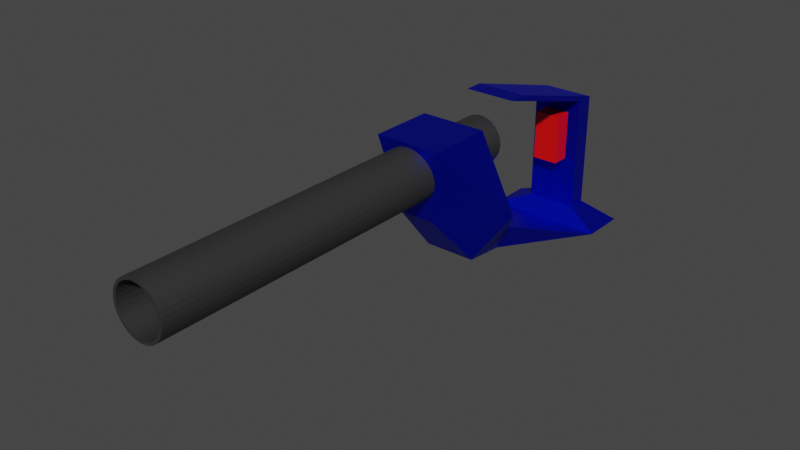 # Source: Weapon1-pistol.blend  (saved by Blender 2.91.10; exported with 4.5.12 LTS)
import bpy
from mathutils import Matrix  # noqa: F401  (used for matrix-valued properties, if any)

bpy.ops.wm.read_factory_settings(use_empty=True)
scene = bpy.context.scene
scene.name = 'Scene'

# ---- collections
col_collection = bpy.data.collections.new('Collection'); scene.collection.children.link(col_collection)

# ---- materials (node trees are filled in below, after node groups)
mat_material_001 = bpy.data.materials.new('Material.001')
mat_material_001.use_transparent_shadow = False
mat_material_002 = bpy.data.materials.new('Material.002')
mat_material_002.use_transparent_shadow = False
mat_material_003 = bpy.data.materials.new('Material.003')
mat_material_003.use_transparent_shadow = False

# ---- material node trees
mat_material_001.use_nodes = True; mat_material_001.node_tree.nodes.clear()
_N = mat_material_001.node_tree.nodes; _L = mat_material_001.node_tree.links
n0 = _N.new('ShaderNodeBsdfPrincipled'); n0.name = 'Principled BSDF'; n0.location = (10, 300)
n0.distribution = 'GGX'
n0.subsurface_method = 'BURLEY'
n0.inputs[0].default_value = (0.05499, 0.0552, 0.05582, 1.0)
n0.inputs[1].default_value = 0.5026
n0.inputs[3].default_value = 1.45
n0.inputs[27].default_value = (0.0, 0.0, 0.0, 1.0)
n0.inputs[28].default_value = 1.0
n1 = _N.new('ShaderNodeOutputMaterial'); n1.name = 'Material Output'; n1.location = (300, 300)
_L.new(n0.outputs[0], n1.inputs[0])
n1.is_active_output = True
mat_material_002.use_nodes = True; mat_material_002.node_tree.nodes.clear()
_N = mat_material_002.node_tree.nodes; _L = mat_material_002.node_tree.links
n0 = _N.new('ShaderNodeBsdfPrincipled'); n0.name = 'Principled BSDF'; n0.location = (10, 300)
n0.distribution = 'GGX'
n0.subsurface_method = 'BURLEY'
n0.inputs[0].default_value = (0.0, 0.008091, 0.8, 1.0)
n0.inputs[1].default_value = 0.9534
n0.inputs[3].default_value = 1.45
n0.inputs[27].default_value = (0.0, 0.0, 0.0, 1.0)
n0.inputs[28].default_value = 1.0
n1 = _N.new('ShaderNodeOutputMaterial'); n1.name = 'Material Output'; n1.location = (300, 300)
_L.new(n0.outputs[0], n1.inputs[0])
n1.is_active_output = True
mat_material_003.use_nodes = True; mat_material_003.node_tree.nodes.clear()
_N = mat_material_003.node_tree.nodes; _L = mat_material_003.node_tree.links
n0 = _N.new('ShaderNodeBsdfPrincipled'); n0.name = 'Principled BSDF'; n0.location = (10, 300)
n0.distribution = 'GGX'
n0.subsurface_method = 'BURLEY'
n0.inputs[0].default_value = (0.8, 0.0004684, 0.0, 1.0)
n0.inputs[3].default_value = 1.45
n0.inputs[27].default_value = (0.0, 0.0, 0.0, 1.0)
n0.inputs[28].default_value = 1.0
n1 = _N.new('ShaderNodeOutputMaterial'); n1.name = 'Material Output'; n1.location = (300, 300)
_L.new(n0.outputs[0], n1.inputs[0])
n1.is_active_output = True

# ---- world
world_world = bpy.data.worlds.new('World'); scene.world = world_world
world_world.use_nodes = True; world_world.node_tree.nodes.clear()
_N = world_world.node_tree.nodes; _L = world_world.node_tree.links
n0 = _N.new('ShaderNodeOutputWorld'); n0.name = 'World Output'; n0.location = (300, 300)
n1 = _N.new('ShaderNodeBackground'); n1.name = 'Background'; n1.location = (10, 300)
n1.inputs[0].default_value = (0.05088, 0.05088, 0.05088, 1.0)
_L.new(n1.outputs[0], n0.inputs[0])
n0.is_active_output = True
world_world.color = (0.05088, 0.05088, 0.05088)
world_world.use_sun_shadow = False
world_world.sun_shadow_jitter_overblur = 0.0

# ---- meshes
me_cylinder_001 = bpy.data.meshes.new('Cylinder.001')
me_cylinder_001.from_pydata([(0.0, 1.0, -1.0), (-4.088e-08, 0.8929, 10.6), (0.1951, 0.9808, -1.0), (0.1742, 0.8758, 10.6), (0.3827, 0.9239, -1.0), (0.3417, 0.825, 10.6), (0.5556, 0.8315, -1.0), (0.4961, 0.7425, 10.6), (0.7071, 0.7071, -1.0), (0.6314, 0.6314, 10.6), (0.8315, 0.5556, -1.0), (0.7425, 0.4961, 10.6), (0.9239, 0.3827, -1.0), (0.825, 0.3417, 10.6), (0.9808, 0.1951, -1.0), (0.8758, 0.1742, 10.6), (1.0, 7.55e-08, -1.0), (0.8929, 4.788e-07, 10.6), (0.9808, -0.1951, -1.0), (0.8758, -0.1742, 10.6), (0.9239, -0.3827, -1.0), (0.825, -0.3417, 10.6), (0.8315, -0.5556, -1.0), (0.7425, -0.4961, 10.6), (0.7071, -0.7071, -1.0), (0.6314, -0.6314, 10.6), (0.5556, -0.8315, -1.0), (0.4961, -0.7425, 10.6), (0.3827, -0.9239, -1.0), (0.3417, -0.825, 10.6), (0.1951, -0.9808, -1.0), (0.1742, -0.8758, 10.6), (-3.258e-07, -1.0, -1.0), (-2.93e-07, -0.8929, 10.6), (-0.1951, -0.9808, -1.0), (-0.1742, -0.8758, 10.6), (-0.3827, -0.9239, -1.0), (-0.3417, -0.825, 10.6), (-0.5556, -0.8315, -1.0), (-0.4961, -0.7425, 10.6), (-0.7071, -0.7071, -1.0), (-0.6314, -0.6314, 10.6), (-0.8315, -0.5556, -1.0), (-0.7425, -0.4961, 10.6), (-0.9239, -0.3827, -1.0), (-0.825, -0.3417, 10.6), (-0.9808, -0.1951, -1.0), (-0.8758, -0.1742, 10.6), (-1.0, 9.656e-07, -1.0), (-0.8929, 1.288e-06, 10.6), (-0.9808, 0.1951, -1.0), (-0.8758, 0.1742, 10.6), (-0.9239, 0.3827, -1.0), (-0.825, 0.3417, 10.6), (-0.8315, 0.5556, -1.0), (-0.7425, 0.4961, 10.6), (-0.7071, 0.7071, -1.0), (-0.6314, 0.6314, 10.6), (-0.5556, 0.8315, -1.0), (-0.4961, 0.7425, 10.6), (-0.3827, 0.9239, -1.0), (-0.3417, 0.825, 10.6), (-0.1951, 0.9808, -1.0), (-0.1742, 0.8758, 10.6), (0.1951, 0.9808, 10.6), (0.0, 1.0, 10.6), (0.3827, 0.9239, 10.6), (0.5556, 0.8315, 10.6), (0.7071, 0.7071, 10.6), (0.8315, 0.5556, 10.6), (0.9239, 0.3827, 10.6), (0.9808, 0.1951, 10.6), (1.0, 4.953e-07, 10.6), (0.9808, -0.1951, 10.6), (0.9239, -0.3827, 10.6), (0.8315, -0.5556, 10.6), (0.7071, -0.7071, 10.6), (0.5556, -0.8315, 10.6), (0.3827, -0.9239, 10.6), (0.1951, -0.9808, 10.6), (-3.258e-07, -1.0, 10.6), (-0.1951, -0.9808, 10.6), (-0.3827, -0.9239, 10.6), (-0.5556, -0.8315, 10.6), (-0.7071, -0.7071, 10.6), (-0.8315, -0.5556, 10.6), (-0.9239, -0.3827, 10.6), (-0.9808, -0.1951, 10.6), (-1.0, 1.385e-06, 10.6), (-0.9808, 0.1951, 10.6), (-0.9239, 0.3827, 10.6), (-0.8315, 0.5556, 10.6), (-0.7071, 0.7071, 10.6), (-0.5556, 0.8315, 10.6), (-0.3827, 0.9239, 10.6), (-0.1951, 0.9808, 10.6), (-5.482e-06, 0.8929, -4.544), (-6.102e-06, 0.3874, -5.047), (0.07557, 0.38, -5.047), (0.1742, 0.8758, -4.544), (0.1482, 0.3579, -5.047), (0.3417, 0.825, -4.544), (0.2152, 0.3221, -5.047), (0.4961, 0.7425, -4.544), (0.2739, 0.2739, -5.047), (0.6314, 0.6314, -4.544), (0.3221, 0.2152, -5.047), (0.7425, 0.4961, -4.544), (0.3579, 0.1483, -5.047), (0.825, 0.3417, -4.544), (0.3799, 0.07558, -5.047), (0.8758, 0.1742, -4.544), (0.3874, 6.184e-07, -5.047), (0.8929, 4.788e-07, -4.544), (0.3799, -0.07558, -5.047), (0.8758, -0.1742, -4.544), (0.3579, -0.1482, -5.047), (0.825, -0.3417, -4.544), (0.3221, -0.2152, -5.047), (0.7425, -0.4961, -4.544), (0.2739, -0.2739, -5.047), (0.6314, -0.6314, -4.544), (0.2152, -0.3221, -5.047), (0.4961, -0.7425, -4.544), (0.1482, -0.3579, -5.047), (0.3417, -0.825, -4.544), (0.07557, -0.38, -5.047), (0.1742, -0.8758, -4.544), (-6.042e-06, -0.3874, -5.047), (-5.734e-06, -0.8929, -4.544), (-0.07558, -0.38, -5.047), (-0.1742, -0.8758, -4.544), (-0.1483, -0.3579, -5.047), (-0.3417, -0.825, -4.544), (-0.2152, -0.3221, -5.047), (-0.4961, -0.7425, -4.544), (-0.2739, -0.2739, -5.047), (-0.6314, -0.6314, -4.544), (-0.3221, -0.2152, -5.047), (-0.7425, -0.4961, -4.544), (-0.3579, -0.1482, -5.047), (-0.825, -0.3417, -4.544), (-0.38, -0.07558, -5.047), (-0.8758, -0.1742, -4.544), (-0.3874, 7.227e-07, -5.047), (-0.8929, 1.288e-06, -4.544), (-0.38, 0.07558, -5.047), (-0.8758, 0.1742, -4.544), (-0.3579, 0.1483, -5.047), (-0.825, 0.3417, -4.544), (-0.3221, 0.2152, -5.047), (-0.7425, 0.4961, -4.544), (-0.2739, 0.2739, -5.047), (-0.6314, 0.6314, -4.544), (-0.2152, 0.3221, -5.047), (-0.4961, 0.7425, -4.544), (-0.1483, 0.3579, -5.047), (-0.3417, 0.825, -4.544), (-0.07558, 0.38, -5.047), (-0.1742, 0.8758, -4.544), (-0.6833, -1.739, -1.022), (-1.237, 1.145, -0.469), (-1.999, -2.2, -3.914), (-1.237, 1.145, -2.943), (0.6833, -1.739, -1.022), (1.237, 1.145, -0.469), (1.999, -2.2, -3.914), (1.237, 1.145, -2.943), (-0.975, -3.865, -2.917), (-0.7091, -3.687, -5.593), (0.975, -3.865, -2.917), (0.7091, -3.687, -5.593), (-0.2225, -4.735, -5.612), (-2.262, -4.905, -9.147), (0.2225, -4.735, -5.612), (2.262, -4.905, -9.147), (-2.262, -4.905, -9.147), (2.262, -4.905, -9.147), (-2.262, -4.905, -9.147), (2.262, -4.905, -9.147), (-2.262, -4.905, -9.147), (2.262, -4.905, -9.147), (-2.262, -4.905, -10.87), (2.262, -4.905, -10.87), (-2.262, -4.905, -9.147), (2.262, -4.905, -9.147), (-2.262, -4.905, -10.87), (2.262, -4.905, -10.87), (-0.965, -4.3, -9.64), (0.965, -4.3, -9.64), (-0.965, -4.3, -10.37), (0.965, -4.3, -10.37), (-0.965, 0.1571, -9.64), (0.965, 0.1571, -9.64), (-0.965, 0.1571, -10.37), (0.965, 0.1571, -10.37), (-0.965, 1.511, -5.033), (0.965, 1.511, -5.033), (-0.965, 1.511, -5.767), (0.965, 1.511, -5.767), (0.0871, 0.8844, 10.6), (0.258, 0.8504, 10.6), (0.4189, 0.7837, 10.6), (0.5638, 0.6869, 10.6), (0.6869, 0.5638, 10.6), (0.7837, 0.4189, 10.6), (0.8504, 0.258, 10.6), (0.8844, 0.0871, 10.6), (0.8844, -0.0871, 10.6), (0.8504, -0.258, 10.6), (0.7837, -0.4189, 10.6), (0.6869, -0.5637, 10.6), (0.5638, -0.6869, 10.6), (0.4189, -0.7837, 10.6), (0.258, -0.8504, 10.6), (0.0871, -0.8844, 10.6), (-0.0871, -0.8844, 10.6), (-0.258, -0.8504, 10.6), (-0.4189, -0.7837, 10.6), (-0.5638, -0.6869, 10.6), (-0.6869, -0.5637, 10.6), (-0.7837, -0.4189, 10.6), (-0.8504, -0.258, 10.6), (-0.8844, -0.0871, 10.6), (-0.8844, 0.0871, 10.6), (-0.8504, 0.258, 10.6), (-0.7837, 0.4189, 10.6), (-0.6869, 0.5638, 10.6), (-0.5637, 0.6869, 10.6), (-0.4189, 0.7837, 10.6), (-0.258, 0.8504, 10.6), (-0.0871, 0.8844, 10.6), (0.0871, 0.8844, -4.544), (0.258, 0.8504, -4.544), (0.4189, 0.7837, -4.544), (0.5637, 0.6869, -4.544), (0.6869, 0.5638, -4.544), (0.7837, 0.4189, -4.544), (0.8504, 0.258, -4.544), (0.8844, 0.0871, -4.544), (0.8844, -0.0871, -4.544), (0.8504, -0.258, -4.544), (0.7837, -0.4189, -4.544), (0.6869, -0.5637, -4.544), (0.5637, -0.6869, -4.544), (0.4189, -0.7837, -4.544), (0.258, -0.8504, -4.544), (0.0871, -0.8844, -4.544), (-0.08711, -0.8844, -4.544), (-0.258, -0.8504, -4.544), (-0.4189, -0.7837, -4.544), (-0.5638, -0.6869, -4.544), (-0.6869, -0.5637, -4.544), (-0.7837, -0.4189, -4.544), (-0.8504, -0.258, -4.544), (-0.8844, -0.0871, -4.544), (-0.8844, 0.0871, -4.544), (-0.8504, 0.258, -4.544), (-0.7837, 0.4189, -4.544), (-0.6869, 0.5638, -4.544), (-0.5638, 0.6869, -4.544), (-0.4189, 0.7837, -4.544), (-0.258, 0.8504, -4.544), (-0.08711, 0.8844, -4.544), (0.1742, 0.8758, 3.03), (-2.761e-06, 0.8929, 3.03), (-0.1742, 0.8758, 3.03), (0.3417, 0.825, 3.03), (0.4961, 0.7425, 3.03), (0.6314, 0.6314, 3.03), (0.7425, 0.4961, 3.03), (0.825, 0.3417, 3.03), (0.8758, 0.1742, 3.03), (0.8929, 4.788e-07, 3.03), (0.8758, -0.1742, 3.03), (0.825, -0.3417, 3.03), (0.7425, -0.4961, 3.03), (0.6314, -0.6314, 3.03), (0.4961, -0.7425, 3.03), (0.3417, -0.825, 3.03), (0.1742, -0.8758, 3.03), (-3.013e-06, -0.8929, 3.03), (-0.1742, -0.8758, 3.03), (-0.3417, -0.825, 3.03), (-0.4961, -0.7425, 3.03), (-0.6314, -0.6314, 3.03), (-0.7425, -0.4961, 3.03), (-0.825, -0.3417, 3.03), (-0.8758, -0.1742, 3.03), (-0.8929, 1.288e-06, 3.03), (-0.8758, 0.1742, 3.03), (-0.825, 0.3417, 3.03), (-0.7425, 0.4961, 3.03), (-0.6314, 0.6314, 3.03), (-0.4961, 0.7425, 3.03), (-0.3417, 0.825, 3.03), (0.0871, 0.8844, 3.03), (0.8844, -0.0871, 3.03), (-0.7837, -0.4189, 3.03), (0.8844, 0.0871, 3.03), (-0.6869, -0.5637, 3.03), (0.8504, 0.258, 3.03), (-0.5638, -0.6869, 3.03), (0.258, 0.8504, 3.03), (0.7837, 0.4189, 3.03), (-0.4189, -0.7837, 3.03), (0.6869, 0.5638, 3.03), (-0.258, -0.8504, 3.03), (-0.258, 0.8504, 3.03), (0.5637, 0.6869, 3.03), (-0.08711, -0.8844, 3.03), (-0.4189, 0.7837, 3.03), (0.4189, 0.7837, 3.03), (0.0871, -0.8844, 3.03), (-0.5638, 0.6869, 3.03), (0.258, -0.8504, 3.03), (-0.6869, 0.5638, 3.03), (0.4189, -0.7837, 3.03), (-0.7837, 0.4189, 3.03), (0.5637, -0.6869, 3.03), (-0.8504, 0.258, 3.03), (0.6869, -0.5637, 3.03), (-0.8844, 0.0871, 3.03), (0.7837, -0.4189, 3.03), (-0.8844, -0.0871, 3.03), (0.8504, -0.258, 3.03), (-0.0871, 0.8844, 3.03), (-0.8504, -0.258, 3.03), (0.04355, 0.8887, 10.6), (0.2161, 0.8631, 10.6), (0.3803, 0.8043, 10.6), (0.5299, 0.7147, 10.6), (0.6592, 0.5976, 10.6), (0.7631, 0.4575, 10.6), (0.8377, 0.2998, 10.6), (0.8801, 0.1307, 10.6), (0.8887, -0.04355, 10.6), (0.8631, -0.2161, 10.6), (0.8043, -0.3803, 10.6), (0.7147, -0.5299, 10.6), (0.5976, -0.6592, 10.6), (0.4575, -0.7631, 10.6), (0.2998, -0.8377, 10.6), (0.1307, -0.8801, 10.6), (-0.04355, -0.8887, 10.6), (-0.2161, -0.8631, 10.6), (-0.3803, -0.8043, 10.6), (-0.5299, -0.7147, 10.6), (-0.6592, -0.5976, 10.6), (-0.7631, -0.4575, 10.6), (-0.8377, -0.2998, 10.6), (-0.8801, -0.1307, 10.6), (-0.8887, 0.04355, 10.6), (-0.8631, 0.2161, 10.6), (-0.8043, 0.3803, 10.6), (-0.7147, 0.5299, 10.6), (-0.5976, 0.6592, 10.6), (-0.4575, 0.7631, 10.6), (-0.2998, 0.8377, 10.6), (-0.1307, 0.8801, 10.6), (0.04355, 0.8887, -4.544), (0.2161, 0.8631, -4.544), (0.3803, 0.8043, -4.544), (0.5299, 0.7147, -4.544), (0.6592, 0.5976, -4.544), (0.7631, 0.4575, -4.544), (0.8377, 0.2998, -4.544), (0.8801, 0.1307, -4.544), (0.8886, -0.04355, -4.544), (0.8631, -0.2161, -4.544), (0.8043, -0.3803, -4.544), (0.7147, -0.5299, -4.544), (0.5976, -0.6592, -4.544), (0.4575, -0.7631, -4.544), (0.2998, -0.8377, -4.544), (0.1306, -0.8801, -4.544), (-0.04356, -0.8887, -4.544), (-0.2161, -0.8631, -4.544), (-0.3803, -0.8043, -4.544), (-0.5299, -0.7147, -4.544), (-0.6592, -0.5976, -4.544), (-0.7631, -0.4575, -4.544), (-0.8377, -0.2998, -4.544), (-0.8801, -0.1307, -4.544), (-0.8887, 0.04355, -4.544), (-0.8631, 0.2161, -4.544), (-0.8043, 0.3803, -4.544), (-0.7147, 0.5299, -4.544), (-0.5976, 0.6592, -4.544), (-0.4575, 0.7631, -4.544), (-0.2998, 0.8377, -4.544), (-0.1307, 0.8801, -4.544), (0.1742, 0.8758, 6.816), (-4.122e-06, 0.8929, -0.7569), (-0.1742, 0.8758, -0.7569), (0.3417, 0.825, 6.816), (0.4961, 0.7425, 6.816), (0.6314, 0.6314, 6.816), (0.7425, 0.4961, 6.816), (0.825, 0.3417, 6.816), (0.8758, 0.1742, 6.816), (0.8929, 4.788e-07, 6.816), (0.8758, -0.1742, 6.816), (0.825, -0.3417, 6.816), (0.7425, -0.4961, 6.816), (0.6314, -0.6314, 6.816), (0.4961, -0.7425, 6.816), (0.3417, -0.825, 6.816), (0.1742, -0.8758, 6.816), (-1.653e-06, -0.8929, 6.816), (-0.1742, -0.8758, 6.816), (-0.3417, -0.825, 6.816), (-0.4961, -0.7425, 6.816), (-0.6314, -0.6314, 6.816), (-0.7425, -0.4961, 6.816), (-0.825, -0.3417, 6.816), (-0.8758, -0.1742, 6.816), (-0.8929, 1.288e-06, 6.816), (-0.8758, 0.1742, 6.816), (-0.825, 0.3417, 6.816), (-0.7425, 0.4961, 6.816), (-0.6314, 0.6314, 6.816), (-0.4961, 0.7425, 6.816), (-0.3417, 0.825, 6.816), (0.1307, 0.8801, 10.6), (0.2998, 0.8377, 10.6), (0.4575, 0.7631, 10.6), (0.5976, 0.6592, 10.6), (0.7147, 0.5299, 10.6), (0.8043, 0.3803, 10.6), (0.8631, 0.2161, 10.6), (0.8887, 0.04355, 10.6), (0.8801, -0.1307, 10.6), (0.8377, -0.2998, 10.6), (0.7631, -0.4575, 10.6), (0.6592, -0.5976, 10.6), (0.5299, -0.7147, 10.6), (0.3803, -0.8043, 10.6), (0.2161, -0.8631, 10.6), (0.04355, -0.8887, 10.6), (-0.1307, -0.8801, 10.6), (-0.2998, -0.8377, 10.6), (-0.4575, -0.7631, 10.6), (-0.5976, -0.6592, 10.6), (-0.7147, -0.5299, 10.6), (-0.8043, -0.3803, 10.6), (-0.8631, -0.2161, 10.6), (-0.8887, -0.04355, 10.6), (-0.8801, 0.1307, 10.6), (-0.8377, 0.2998, 10.6), (-0.7631, 0.4575, 10.6), (-0.6592, 0.5976, 10.6), (-0.5299, 0.7147, 10.6), (-0.3803, 0.8043, 10.6), (-0.2161, 0.8631, 10.6), (-0.04355, 0.8887, 10.6), (0.1306, 0.8801, -4.544), (0.2998, 0.8377, -4.544), (0.4575, 0.7631, -4.544), (0.5976, 0.6592, -4.544), (0.7147, 0.5299, -4.544), (0.8043, 0.3803, -4.544), (0.8631, 0.2161, -4.544), (0.8886, 0.04355, -4.544), (0.8801, -0.1307, -4.544), (0.8377, -0.2998, -4.544), (0.7631, -0.4575, -4.544), (0.6592, -0.5976, -4.544), (0.5299, -0.7147, -4.544), (0.3803, -0.8043, -4.544), (0.2161, -0.8631, -4.544), (0.04355, -0.8887, -4.544), (-0.1307, -0.8801, -4.544), (-0.2998, -0.8377, -4.544), (-0.4575, -0.7631, -4.544), (-0.5976, -0.6592, -4.544), (-0.7147, -0.5299, -4.544), (-0.8043, -0.3803, -4.544), (-0.8631, -0.2161, -4.544), (-0.8887, -0.04355, -4.544), (-0.8801, 0.1307, -4.544), (-0.8377, 0.2998, -4.544), (-0.7631, 0.4575, -4.544), (-0.6592, 0.5976, -4.544), (-0.5299, 0.7147, -4.544), (-0.3803, 0.8043, -4.544), (-0.2161, 0.8631, -4.544), (-0.04356, 0.8887, -4.544), (0.1742, 0.8758, -0.7569), (-1.401e-06, 0.8929, 6.816), (-0.1742, 0.8758, 6.816), (0.3417, 0.825, -0.7569), (0.4961, 0.7425, -0.7569), (0.6314, 0.6314, -0.7569), (0.7425, 0.4961, -0.7569), (0.825, 0.3417, -0.7569), (0.8758, 0.1742, -0.7569), (0.8929, 4.788e-07, -0.7569), (0.8758, -0.1742, -0.7569), (0.825, -0.3417, -0.7569), (0.7425, -0.4961, -0.7569), (0.6314, -0.6314, -0.7569), (0.4961, -0.7425, -0.7569), (0.3417, -0.825, -0.7569), (0.1742, -0.8758, -0.7569), (-4.374e-06, -0.8929, -0.7569), (-0.1742, -0.8758, -0.7569), (-0.3417, -0.825, -0.7569), (-0.4961, -0.7425, -0.7569), (-0.6314, -0.6314, -0.7569), (-0.7425, -0.4961, -0.7569), (-0.825, -0.3417, -0.7569), (-0.8758, -0.1742, -0.7569), (-0.8929, 1.288e-06, -0.7569), (-0.8758, 0.1742, -0.7569), (-0.825, 0.3417, -0.7569), (-0.7425, 0.4961, -0.7569), (-0.6314, 0.6314, -0.7569), (-0.4961, 0.7425, -0.7569), (-0.3417, 0.825, -0.7569), (0.04355, 0.8887, 3.03), (0.1307, 0.8801, 3.03), (0.0871, 0.8844, 6.816), (0.0871, 0.8844, -0.7569), (0.8887, -0.04355, 3.03), (0.8801, -0.1307, 3.03), (0.8844, -0.0871, 6.816), (0.8844, -0.0871, -0.7569), (-0.7631, -0.4575, 3.03), (-0.8043, -0.3803, 3.03), (-0.7837, -0.4189, 6.816), (-0.7837, -0.4189, -0.7569), (0.8801, 0.1307, 3.03), (0.8887, 0.04355, 3.03), (0.8844, 0.0871, 6.816), (0.8844, 0.0871, -0.7569), (-0.6592, -0.5976, 3.03), (-0.7147, -0.5299, 3.03), (-0.6869, -0.5637, 6.816), (-0.6869, -0.5637, -0.7569), (0.8377, 0.2998, 3.03), (0.8631, 0.2161, 3.03), (0.8504, 0.258, 6.816), (0.8504, 0.258, -0.7569), (-0.5299, -0.7147, 3.03), (-0.5976, -0.6592, 3.03), (-0.5638, -0.6869, 6.816), (-0.5638, -0.6869, -0.7569), (0.2161, 0.8631, 3.03), (0.2998, 0.8377, 3.03), (0.258, 0.8504, 6.816), (0.258, 0.8504, -0.7569), (0.7631, 0.4575, 3.03), (0.8043, 0.3803, 3.03), (0.7837, 0.4189, 6.816), (0.7837, 0.4189, -0.7569), (-0.3803, -0.8043, 3.03), (-0.4575, -0.7631, 3.03), (-0.4189, -0.7837, 6.816), (-0.4189, -0.7837, -0.7569), (0.6592, 0.5976, 3.03), (0.7147, 0.5299, 3.03), (0.6869, 0.5638, 6.816), (0.6869, 0.5638, -0.7569), (-0.2161, -0.8631, 3.03), (-0.2998, -0.8377, 3.03), (-0.258, -0.8504, 6.816), (-0.258, -0.8504, -0.7569), (-0.2998, 0.8377, 3.03), (-0.2161, 0.8631, 3.03), (-0.258, 0.8504, 6.816), (-0.258, 0.8504, -0.7569), (0.5299, 0.7147, 3.03), (0.5976, 0.6592, 3.03), (0.5637, 0.6869, 6.816), (0.5637, 0.6869, -0.7569), (-0.04355, -0.8887, 3.03), (-0.1307, -0.8801, 3.03), (-0.0871, -0.8844, 6.816), (-0.08711, -0.8844, -0.7569), (-0.4575, 0.7631, 3.03), (-0.3803, 0.8043, 3.03), (-0.4189, 0.7837, 6.816), (-0.4189, 0.7837, -0.7569), (0.3803, 0.8043, 3.03), (0.4575, 0.7631, 3.03), (0.4189, 0.7837, 6.816), (0.4189, 0.7837, -0.7569), (0.1307, -0.8801, 3.03), (0.04355, -0.8887, 3.03), (0.0871, -0.8844, 6.816), (0.0871, -0.8844, -0.7569), (-0.5976, 0.6592, 3.03), (-0.5299, 0.7147, 3.03), (-0.5638, 0.6869, 6.816), (-0.5638, 0.6869, -0.7569), (0.2998, -0.8377, 3.03), (0.2161, -0.8631, 3.03), (0.258, -0.8504, 6.816), (0.258, -0.8504, -0.7569), (-0.7147, 0.5299, 3.03), (-0.6592, 0.5976, 3.03), (-0.6869, 0.5638, 6.816), (-0.6869, 0.5638, -0.7569), (0.4575, -0.7631, 3.03), (0.3803, -0.8043, 3.03), (0.4189, -0.7837, 6.816), (0.4189, -0.7837, -0.7569), (-0.8043, 0.3803, 3.03), (-0.7631, 0.4575, 3.03), (-0.7837, 0.4189, 6.816), (-0.7837, 0.4189, -0.7569), (0.5976, -0.6592, 3.03), (0.5299, -0.7147, 3.03), (0.5637, -0.6869, 6.816), (0.5637, -0.6869, -0.7569), (-0.8631, 0.2161, 3.03), (-0.8377, 0.2998, 3.03), (-0.8504, 0.258, 6.816), (-0.8504, 0.258, -0.7569), (0.7147, -0.5299, 3.03), (0.6592, -0.5976, 3.03), (0.6869, -0.5637, 6.816), (0.6869, -0.5637, -0.7569), (-0.8887, 0.04355, 3.03), (-0.8801, 0.1307, 3.03), (-0.8844, 0.0871, 6.816), (-0.8844, 0.0871, -0.7569), (0.8043, -0.3803, 3.03), (0.7631, -0.4575, 3.03), (0.7837, -0.4189, 6.816), (0.7837, -0.4189, -0.7569), (-0.8801, -0.1307, 3.03), (-0.8887, -0.04355, 3.03), (-0.8844, -0.0871, 6.816), (-0.8844, -0.0871, -0.7569), (0.8631, -0.2161, 3.03), (0.8377, -0.2998, 3.03), (0.8504, -0.258, 6.816), (0.8504, -0.258, -0.7569), (-0.1307, 0.8801, 3.03), (-0.04355, 0.8887, 3.03), (-0.0871, 0.8844, 6.816), (-0.08711, 0.8844, -0.7569), (-0.8377, -0.2998, 3.03), (-0.8631, -0.2161, 3.03), (-0.8504, -0.258, 6.816), (-0.8504, -0.258, -0.7569), (-0.8631, -0.2161, -0.7569), (-0.8631, -0.2161, 6.816), (-0.8377, -0.2998, 6.816), (-0.04355, 0.8887, -0.7569), (-0.04355, 0.8887, 6.816), (-0.1307, 0.8801, 6.816), (0.8377, -0.2998, -0.7569), (0.8377, -0.2998, 6.816), (0.8631, -0.2161, 6.816), (-0.8887, -0.04355, -0.7569), (-0.8887, -0.04355, 6.816), (-0.8801, -0.1307, 6.816), (0.7631, -0.4575, -0.7569), (0.7631, -0.4575, 6.816), (0.8043, -0.3803, 6.816), (-0.8801, 0.1307, -0.7569), (-0.8801, 0.1307, 6.816), (-0.8887, 0.04355, 6.816), (0.6592, -0.5976, -0.7569), (0.6592, -0.5976, 6.816), (0.7147, -0.5299, 6.816), (-0.8377, 0.2998, -0.7569), (-0.8377, 0.2998, 6.816), (-0.8631, 0.2161, 6.816), (0.5299, -0.7147, -0.7569), (0.5299, -0.7147, 6.816), (0.5976, -0.6592, 6.816), (-0.7631, 0.4575, -0.7569), (-0.7631, 0.4575, 6.816), (-0.8043, 0.3803, 6.816), (0.3803, -0.8043, -0.7569), (0.3803, -0.8043, 6.816), (0.4575, -0.7631, 6.816), (-0.6592, 0.5976, -0.7569), (-0.6592, 0.5976, 6.816), (-0.7147, 0.5299, 6.816), (0.2161, -0.8631, -0.7569), (0.2161, -0.8631, 6.816), (0.2998, -0.8377, 6.816), (-0.5299, 0.7147, -0.7569), (-0.5299, 0.7147, 6.816), (-0.5976, 0.6592, 6.816), (0.04355, -0.8887, -0.7569), (0.04355, -0.8887, 6.816), (0.1307, -0.8801, 6.816), (0.4575, 0.7631, -0.7569), (0.4575, 0.7631, 6.816), (0.3803, 0.8043, 6.816), (-0.3803, 0.8043, -0.7569), (-0.3803, 0.8043, 6.816), (-0.4575, 0.7631, 6.816), (-0.1307, -0.8801, -0.7569), (-0.1307, -0.8801, 6.816), (-0.04355, -0.8887, 6.816), (0.5976, 0.6592, -0.7569), (0.5976, 0.6592, 6.816), (0.5299, 0.7147, 6.816), (-0.2161, 0.8631, -0.7569), (-0.2161, 0.8631, 6.816), (-0.2998, 0.8377, 6.816), (-0.2998, -0.8377, -0.7569), (-0.2998, -0.8377, 6.816), (-0.2161, -0.8631, 6.816), (0.7147, 0.5299, -0.7569), (0.7147, 0.5299, 6.816), (0.6592, 0.5976, 6.816), (-0.4575, -0.7631, -0.7569), (-0.4575, -0.7631, 6.816), (-0.3803, -0.8043, 6.816), (0.8043, 0.3803, -0.7569), (0.8043, 0.3803, 6.816), (0.7631, 0.4575, 6.816), (0.2998, 0.8377, -0.7569), (0.2998, 0.8377, 6.816), (0.2161, 0.8631, 6.816), (-0.5976, -0.6592, -0.7569), (-0.5976, -0.6592, 6.816), (-0.5299, -0.7147, 6.816), (0.8631, 0.2161, -0.7569), (0.8631, 0.2161, 6.816), (0.8377, 0.2998, 6.816), (-0.7147, -0.5299, -0.7569), (-0.7147, -0.5299, 6.816), (-0.6592, -0.5976, 6.816), (0.8887, 0.04355, -0.7569), (0.8887, 0.04355, 6.816), (0.8801, 0.1307, 6.816), (-0.8043, -0.3803, -0.7569), (-0.8043, -0.3803, 6.816), (-0.7631, -0.4575, 6.816), (0.8801, -0.1307, -0.7569), (0.8801, -0.1307, 6.816), (0.8887, -0.04355, 6.816), (0.1306, 0.8801, -0.7569), (0.1307, 0.8801, 6.816), (0.04355, 0.8887, 6.816), (0.04355, 0.8887, -0.7569), (0.8887, -0.04355, -0.7569), (-0.7631, -0.4575, -0.7569), (0.8801, 0.1307, -0.7569), (-0.6592, -0.5976, -0.7569), (0.8377, 0.2998, -0.7569), (-0.5299, -0.7147, -0.7569), (0.2161, 0.8631, -0.7569), (0.7631, 0.4575, -0.7569), (-0.3803, -0.8043, -0.7569), (0.6592, 0.5976, -0.7569), (-0.2161, -0.8631, -0.7569), (-0.2998, 0.8377, -0.7569), (0.5299, 0.7147, -0.7569), (-0.04356, -0.8887, -0.7569), (-0.4575, 0.7631, -0.7569), (0.3803, 0.8043, -0.7569), (0.1306, -0.8801, -0.7569), (-0.5976, 0.6592, -0.7569), (0.2998, -0.8377, -0.7569), (-0.7147, 0.5299, -0.7569), (0.4575, -0.7631, -0.7569), (-0.8043, 0.3803, -0.7569), (0.5976, -0.6592, -0.7569), (-0.8631, 0.2161, -0.7569), (0.7147, -0.5299, -0.7569), (-0.8887, 0.04355, -0.7569), (0.8043, -0.3803, -0.7569), (-0.8801, -0.1307, -0.7569), (0.8631, -0.2161, -0.7569), (-0.1307, 0.8801, -0.7569), (-0.8377, -0.2998, -0.7569)], [], [(0, 65, 64, 2), (2, 64, 66, 4), (4, 66, 67, 6), (6, 67, 68, 8), (8, 68, 69, 10), (10, 69, 70, 12), (12, 70, 71, 14), (14, 71, 72, 16), (16, 72, 73, 18), (18, 73, 74, 20), (20, 74, 75, 22), (22, 75, 76, 24), (24, 76, 77, 26), (26, 77, 78, 28), (28, 78, 79, 30), (30, 79, 80, 32), (32, 80, 81, 34), (34, 81, 82, 36), (36, 82, 83, 38), (38, 83, 84, 40), (40, 84, 85, 42), (42, 85, 86, 44), (44, 86, 87, 46), (46, 87, 88, 48), (48, 88, 89, 50), (50, 89, 90, 52), (52, 90, 91, 54), (54, 91, 92, 56), (56, 92, 93, 58), (58, 93, 94, 60), (775, 382, 141, 511), (60, 94, 95, 62), (62, 95, 65, 0), (0, 2, 4, 6, 8, 10, 12, 14, 16, 18, 20, 22, 24, 26, 28, 30, 32, 34, 36, 38, 40, 42, 44, 46, 48, 50, 52, 54, 56, 58, 60, 62), (1, 328, 200, 424, 3, 64, 65), (3, 329, 201, 425, 5, 66, 64), (5, 330, 202, 426, 7, 67, 66), (7, 331, 203, 427, 9, 68, 67), (9, 332, 204, 428, 11, 69, 68), (11, 333, 205, 429, 13, 70, 69), (13, 334, 206, 430, 15, 71, 70), (15, 335, 207, 431, 17, 72, 71), (17, 336, 208, 432, 19, 73, 72), (19, 337, 209, 433, 21, 74, 73), (21, 338, 210, 434, 23, 75, 74), (23, 339, 211, 435, 25, 76, 75), (25, 340, 212, 436, 27, 77, 76), (27, 341, 213, 437, 29, 78, 77), (29, 342, 214, 438, 31, 79, 78), (31, 343, 215, 439, 33, 80, 79), (33, 344, 216, 440, 35, 81, 80), (35, 345, 217, 441, 37, 82, 81), (37, 346, 218, 442, 39, 83, 82), (39, 347, 219, 443, 41, 84, 83), (41, 348, 220, 444, 43, 85, 84), (43, 349, 221, 445, 45, 86, 85), (45, 350, 222, 446, 47, 87, 86), (47, 351, 223, 447, 49, 88, 87), (49, 352, 224, 448, 51, 89, 88), (51, 353, 225, 449, 53, 90, 89), (53, 354, 226, 450, 55, 91, 90), (55, 355, 227, 451, 57, 92, 91), (57, 356, 228, 452, 59, 93, 92), (59, 357, 229, 453, 61, 94, 93), (61, 358, 230, 454, 63, 95, 94), (63, 359, 231, 455, 1, 65, 95), (774, 391, 159, 394), (773, 369, 115, 498), (772, 383, 143, 512), (771, 370, 117, 499), (770, 384, 145, 513), (769, 371, 119, 500), (768, 385, 147, 514), (767, 372, 121, 501), (766, 386, 149, 515), (765, 373, 123, 502), (764, 387, 151, 516), (763, 374, 125, 503), (98, 100, 102, 104, 106, 108, 110, 112, 114, 116, 118, 120, 122, 124, 126, 128, 130, 132, 134, 136, 138, 140, 142, 144, 146, 148, 150, 152, 154, 156, 158, 97), (762, 388, 153, 517), (761, 375, 127, 504), (760, 362, 101, 491), (759, 389, 155, 518), (758, 376, 129, 505), (757, 363, 103, 492), (756, 390, 157, 519), (755, 377, 131, 506), (754, 364, 105, 493), (753, 378, 133, 507), (752, 365, 107, 494), (751, 361, 99, 488), (750, 379, 135, 508), (749, 366, 109, 495), (748, 380, 137, 509), (747, 367, 111, 496), (746, 381, 139, 510), (745, 368, 113, 497), (99, 98, 97, 96, 360, 232, 456), (101, 100, 98, 99, 361, 233, 457), (103, 102, 100, 101, 362, 234, 458), (105, 104, 102, 103, 363, 235, 459), (107, 106, 104, 105, 364, 236, 460), (109, 108, 106, 107, 365, 237, 461), (111, 110, 108, 109, 366, 238, 462), (113, 112, 110, 111, 367, 239, 463), (115, 114, 112, 113, 368, 240, 464), (117, 116, 114, 115, 369, 241, 465), (119, 118, 116, 117, 370, 242, 466), (121, 120, 118, 119, 371, 243, 467), (123, 122, 120, 121, 372, 244, 468), (125, 124, 122, 123, 373, 245, 469), (127, 126, 124, 125, 374, 246, 470), (129, 128, 126, 127, 375, 247, 471), (131, 130, 128, 129, 376, 248, 472), (133, 132, 130, 131, 377, 249, 473), (135, 134, 132, 133, 378, 250, 474), (137, 136, 134, 135, 379, 251, 475), (139, 138, 136, 137, 380, 252, 476), (141, 140, 138, 139, 381, 253, 477), (143, 142, 140, 141, 382, 254, 478), (145, 144, 142, 143, 383, 255, 479), (147, 146, 144, 145, 384, 256, 480), (149, 148, 146, 147, 385, 257, 481), (151, 150, 148, 149, 386, 258, 482), (153, 152, 150, 151, 387, 259, 483), (155, 154, 152, 153, 388, 260, 484), (157, 156, 154, 155, 389, 261, 485), (159, 158, 156, 157, 390, 262, 486), (96, 97, 158, 159, 391, 263, 487), (744, 360, 96, 393), (160, 161, 163, 162), (162, 163, 167, 166), (166, 167, 165, 164), (164, 165, 161, 160), (166, 164, 170, 171), (167, 163, 161, 165), (171, 170, 174, 175), (164, 160, 168, 170), (162, 166, 171, 169), (160, 162, 169, 168), (173, 175, 174, 172), (168, 169, 173, 172), (170, 168, 172, 174), (169, 171, 175, 173), (173, 175, 177, 176), (176, 177, 179, 178), (181, 180, 182, 183), (184, 188, 190, 186), (180, 182, 186, 184), (181, 180, 184, 185), (183, 181, 185, 187), (182, 183, 187, 186), (191, 195, 193, 189), (185, 189, 188, 184), (187, 191, 189, 185), (186, 190, 191, 187), (192, 196, 198, 194), (190, 194, 195, 191), (188, 192, 194, 190), (189, 193, 192, 188), (197, 199, 198, 196), (193, 197, 196, 192), (195, 199, 197, 193), (194, 198, 199, 195), (743, 489, 265, 520), (742, 522, 296, 521), (741, 456, 232, 523), (740, 401, 273, 524), (739, 526, 297, 525), (738, 464, 240, 527), (737, 414, 286, 528), (736, 530, 298, 529), (735, 477, 253, 531), (734, 400, 272, 532), (733, 534, 299, 533), (732, 463, 239, 535), (731, 413, 285, 536), (730, 538, 300, 537), (729, 476, 252, 539), (728, 399, 271, 540), (727, 542, 301, 541), (726, 462, 238, 543), (725, 412, 284, 544), (724, 546, 302, 545), (723, 475, 251, 547), (722, 392, 264, 548), (721, 550, 303, 549), (720, 457, 233, 551), (719, 398, 270, 552), (718, 554, 304, 553), (717, 461, 237, 555), (716, 411, 283, 556), (715, 558, 305, 557), (714, 474, 250, 559), (713, 397, 269, 560), (712, 562, 306, 561), (711, 460, 236, 563), (710, 410, 282, 564), (709, 566, 307, 565), (708, 473, 249, 567), (707, 423, 295, 568), (706, 570, 308, 569), (705, 486, 262, 571), (704, 396, 268, 572), (703, 574, 309, 573), (702, 459, 235, 575), (701, 409, 281, 576), (700, 578, 310, 577), (699, 472, 248, 579), (698, 422, 294, 580), (697, 582, 311, 581), (696, 485, 261, 583), (695, 395, 267, 584), (694, 586, 312, 585), (693, 458, 234, 587), (692, 408, 280, 588), (691, 590, 313, 589), (690, 471, 247, 591), (689, 421, 293, 592), (688, 594, 314, 593), (687, 484, 260, 595), (686, 407, 279, 596), (685, 598, 315, 597), (684, 470, 246, 599), (683, 420, 292, 600), (682, 602, 316, 601), (681, 483, 259, 603), (680, 406, 278, 604), (679, 606, 317, 605), (678, 469, 245, 607), (677, 419, 291, 608), (676, 610, 318, 609), (675, 482, 258, 611), (674, 405, 277, 612), (673, 614, 319, 613), (672, 468, 244, 615), (671, 418, 290, 616), (670, 618, 320, 617), (669, 481, 257, 619), (668, 404, 276, 620), (667, 622, 321, 621), (666, 467, 243, 623), (665, 417, 289, 624), (664, 626, 322, 625), (663, 480, 256, 627), (662, 403, 275, 628), (661, 630, 323, 629), (660, 466, 242, 631), (659, 416, 288, 632), (658, 634, 324, 633), (657, 479, 255, 635), (656, 402, 274, 636), (655, 638, 325, 637), (654, 465, 241, 639), (653, 490, 266, 640), (652, 642, 326, 641), (651, 487, 263, 643), (650, 415, 287, 644), (649, 646, 327, 645), (648, 478, 254, 647), (645, 327, 647, 648), (288, 645, 648, 512), (512, 143, 478, 648), (446, 222, 646, 649), (47, 446, 649, 416), (416, 649, 645, 288), (350, 45, 415, 650), (222, 350, 650, 646), (646, 650, 644, 327), (641, 326, 643, 651), (265, 641, 651, 393), (393, 96, 487, 651), (455, 231, 642, 652), (1, 455, 652, 489), (489, 652, 641, 265), (359, 63, 490, 653), (231, 359, 653, 642), (642, 653, 640, 326), (637, 325, 639, 654), (275, 637, 654, 499), (499, 117, 465, 654), (433, 209, 638, 655), (21, 433, 655, 403), (403, 655, 637, 275), (337, 19, 402, 656), (209, 337, 656, 638), (638, 656, 636, 325), (633, 324, 635, 657), (289, 633, 657, 513), (513, 145, 479, 657), (447, 223, 634, 658), (49, 447, 658, 417), (417, 658, 633, 289), (351, 47, 416, 659), (223, 351, 659, 634), (634, 659, 632, 324), (629, 323, 631, 660), (276, 629, 660, 500), (500, 119, 466, 660), (434, 210, 630, 661), (23, 434, 661, 404), (404, 661, 629, 276), (338, 21, 403, 662), (210, 338, 662, 630), (630, 662, 628, 323), (625, 322, 627, 663), (290, 625, 663, 514), (514, 147, 480, 663), (448, 224, 626, 664), (51, 448, 664, 418), (418, 664, 625, 290), (352, 49, 417, 665), (224, 352, 665, 626), (626, 665, 624, 322), (621, 321, 623, 666), (277, 621, 666, 501), (501, 121, 467, 666), (435, 211, 622, 667), (25, 435, 667, 405), (405, 667, 621, 277), (339, 23, 404, 668), (211, 339, 668, 622), (622, 668, 620, 321), (617, 320, 619, 669), (291, 617, 669, 515), (515, 149, 481, 669), (449, 225, 618, 670), (53, 449, 670, 419), (419, 670, 617, 291), (353, 51, 418, 671), (225, 353, 671, 618), (618, 671, 616, 320), (613, 319, 615, 672), (278, 613, 672, 502), (502, 123, 468, 672), (436, 212, 614, 673), (27, 436, 673, 406), (406, 673, 613, 278), (340, 25, 405, 674), (212, 340, 674, 614), (614, 674, 612, 319), (609, 318, 611, 675), (292, 609, 675, 516), (516, 151, 482, 675), (450, 226, 610, 676), (55, 450, 676, 420), (420, 676, 609, 292), (354, 53, 419, 677), (226, 354, 677, 610), (610, 677, 608, 318), (605, 317, 607, 678), (279, 605, 678, 503), (503, 125, 469, 678), (437, 213, 606, 679), (29, 437, 679, 407), (407, 679, 605, 279), (341, 27, 406, 680), (213, 341, 680, 606), (606, 680, 604, 317), (601, 316, 603, 681), (293, 601, 681, 517), (517, 153, 483, 681), (451, 227, 602, 682), (57, 451, 682, 421), (421, 682, 601, 293), (355, 55, 420, 683), (227, 355, 683, 602), (602, 683, 600, 316), (597, 315, 599, 684), (280, 597, 684, 504), (504, 127, 470, 684), (438, 214, 598, 685), (31, 438, 685, 408), (408, 685, 597, 280), (342, 29, 407, 686), (214, 342, 686, 598), (598, 686, 596, 315), (593, 314, 595, 687), (294, 593, 687, 518), (518, 155, 484, 687), (452, 228, 594, 688), (59, 452, 688, 422), (422, 688, 593, 294), (356, 57, 421, 689), (228, 356, 689, 594), (594, 689, 592, 314), (589, 313, 591, 690), (281, 589, 690, 505), (505, 129, 471, 690), (439, 215, 590, 691), (33, 439, 691, 409), (409, 691, 589, 281), (343, 31, 408, 692), (215, 343, 692, 590), (590, 692, 588, 313), (585, 312, 587, 693), (268, 585, 693, 492), (492, 103, 458, 693), (426, 202, 586, 694), (7, 426, 694, 396), (396, 694, 585, 268), (330, 5, 395, 695), (202, 330, 695, 586), (586, 695, 584, 312), (581, 311, 583, 696), (295, 581, 696, 519), (519, 157, 485, 696), (453, 229, 582, 697), (61, 453, 697, 423), (423, 697, 581, 295), (357, 59, 422, 698), (229, 357, 698, 582), (582, 698, 580, 311), (577, 310, 579, 699), (282, 577, 699, 506), (506, 131, 472, 699), (440, 216, 578, 700), (35, 440, 700, 410), (410, 700, 577, 282), (344, 33, 409, 701), (216, 344, 701, 578), (578, 701, 576, 310), (573, 309, 575, 702), (269, 573, 702, 493), (493, 105, 459, 702), (427, 203, 574, 703), (9, 427, 703, 397), (397, 703, 573, 269), (331, 7, 396, 704), (203, 331, 704, 574), (574, 704, 572, 309), (569, 308, 571, 705), (266, 569, 705, 394), (394, 159, 486, 705), (454, 230, 570, 706), (63, 454, 706, 490), (490, 706, 569, 266), (358, 61, 423, 707), (230, 358, 707, 570), (570, 707, 568, 308), (565, 307, 567, 708), (283, 565, 708, 507), (507, 133, 473, 708), (441, 217, 566, 709), (37, 441, 709, 411), (411, 709, 565, 283), (345, 35, 410, 710), (217, 345, 710, 566), (566, 710, 564, 307), (561, 306, 563, 711), (270, 561, 711, 494), (494, 107, 460, 711), (428, 204, 562, 712), (11, 428, 712, 398), (398, 712, 561, 270), (332, 9, 397, 713), (204, 332, 713, 562), (562, 713, 560, 306), (557, 305, 559, 714), (284, 557, 714, 508), (508, 135, 474, 714), (442, 218, 558, 715), (39, 442, 715, 412), (412, 715, 557, 284), (346, 37, 411, 716), (218, 346, 716, 558), (558, 716, 556, 305), (553, 304, 555, 717), (271, 553, 717, 495), (495, 109, 461, 717), (429, 205, 554, 718), (13, 429, 718, 399), (399, 718, 553, 271), (333, 11, 398, 719), (205, 333, 719, 554), (554, 719, 552, 304), (549, 303, 551, 720), (267, 549, 720, 491), (491, 101, 457, 720), (425, 201, 550, 721), (5, 425, 721, 395), (395, 721, 549, 267), (329, 3, 392, 722), (201, 329, 722, 550), (550, 722, 548, 303), (545, 302, 547, 723), (285, 545, 723, 509), (509, 137, 475, 723), (443, 219, 546, 724), (41, 443, 724, 413), (413, 724, 545, 285), (347, 39, 412, 725), (219, 347, 725, 546), (546, 725, 544, 302), (541, 301, 543, 726), (272, 541, 726, 496), (496, 111, 462, 726), (430, 206, 542, 727), (15, 430, 727, 400), (400, 727, 541, 272), (334, 13, 399, 728), (206, 334, 728, 542), (542, 728, 540, 301), (537, 300, 539, 729), (286, 537, 729, 510), (510, 139, 476, 729), (444, 220, 538, 730), (43, 444, 730, 414), (414, 730, 537, 286), (348, 41, 413, 731), (220, 348, 731, 538), (538, 731, 536, 300), (533, 299, 535, 732), (273, 533, 732, 497), (497, 113, 463, 732), (431, 207, 534, 733), (17, 431, 733, 401), (401, 733, 533, 273), (335, 15, 400, 734), (207, 335, 734, 534), (534, 734, 532, 299), (529, 298, 531, 735), (287, 529, 735, 511), (511, 141, 477, 735), (445, 221, 530, 736), (45, 445, 736, 415), (415, 736, 529, 287), (349, 43, 414, 737), (221, 349, 737, 530), (530, 737, 528, 298), (525, 297, 527, 738), (274, 525, 738, 498), (498, 115, 464, 738), (432, 208, 526, 739), (19, 432, 739, 402), (402, 739, 525, 274), (336, 17, 401, 740), (208, 336, 740, 526), (526, 740, 524, 297), (521, 296, 523, 741), (264, 521, 741, 488), (488, 99, 456, 741), (424, 200, 522, 742), (3, 424, 742, 392), (392, 742, 521, 264), (328, 1, 489, 743), (200, 328, 743, 522), (522, 743, 520, 296), (520, 265, 393, 744), (296, 520, 744, 523), (523, 232, 360, 744), (524, 273, 497, 745), (297, 524, 745, 527), (527, 240, 368, 745), (528, 286, 510, 746), (298, 528, 746, 531), (531, 253, 381, 746), (532, 272, 496, 747), (299, 532, 747, 535), (535, 239, 367, 747), (536, 285, 509, 748), (300, 536, 748, 539), (539, 252, 380, 748), (540, 271, 495, 749), (301, 540, 749, 543), (543, 238, 366, 749), (544, 284, 508, 750), (302, 544, 750, 547), (547, 251, 379, 750), (548, 264, 488, 751), (303, 548, 751, 551), (551, 233, 361, 751), (552, 270, 494, 752), (304, 552, 752, 555), (555, 237, 365, 752), (556, 283, 507, 753), (305, 556, 753, 559), (559, 250, 378, 753), (560, 269, 493, 754), (306, 560, 754, 563), (563, 236, 364, 754), (564, 282, 506, 755), (307, 564, 755, 567), (567, 249, 377, 755), (568, 295, 519, 756), (308, 568, 756, 571), (571, 262, 390, 756), (572, 268, 492, 757), (309, 572, 757, 575), (575, 235, 363, 757), (576, 281, 505, 758), (310, 576, 758, 579), (579, 248, 376, 758), (580, 294, 518, 759), (311, 580, 759, 583), (583, 261, 389, 759), (584, 267, 491, 760), (312, 584, 760, 587), (587, 234, 362, 760), (588, 280, 504, 761), (313, 588, 761, 591), (591, 247, 375, 761), (592, 293, 517, 762), (314, 592, 762, 595), (595, 260, 388, 762), (596, 279, 503, 763), (315, 596, 763, 599), (599, 246, 374, 763), (600, 292, 516, 764), (316, 600, 764, 603), (603, 259, 387, 764), (604, 278, 502, 765), (317, 604, 765, 607), (607, 245, 373, 765), (608, 291, 515, 766), (318, 608, 766, 611), (611, 258, 386, 766), (612, 277, 501, 767), (319, 612, 767, 615), (615, 244, 372, 767), (616, 290, 514, 768), (320, 616, 768, 619), (619, 257, 385, 768), (620, 276, 500, 769), (321, 620, 769, 623), (623, 243, 371, 769), (624, 289, 513, 770), (322, 624, 770, 627), (627, 256, 384, 770), (628, 275, 499, 771), (323, 628, 771, 631), (631, 242, 370, 771), (632, 288, 512, 772), (324, 632, 772, 635), (635, 255, 383, 772), (636, 274, 498, 773), (325, 636, 773, 639), (639, 241, 369, 773), (640, 266, 394, 774), (326, 640, 774, 643), (643, 263, 391, 774), (644, 287, 511, 775), (327, 644, 775, 647), (647, 254, 382, 775)])
me_cylinder_001.polygons.foreach_set('material_index', [0, 0, 0, 0, 0, 0, 0, 0, 0, 0, 0, 0, 0, 0, 0, 0, 0, 0, 0, 0, 0, 0, 0, 0, 0, 0, 0, 0, 0, 0, 0, 0, 0, 0, 0, 0, 0, 0, 0, 0, 0, 0, 0, 0, 0, 0, 0, 0, 0, 0, 0, 0, 0, 0, 0, 0, 0, 0, 0, 0, 0, 0, 0, 0, 0, 0, 0, 0, 0, 0, 0, 0, 0, 0, 0, 0, 0, 0, 0, 0, 0, 0, 0, 0, 0, 0, 0, 0, 0, 0, 0, 0, 0, 0, 0, 0, 0, 0, 0, 0, 0, 0, 0, 0, 0, 0, 0, 0, 0, 0, 0, 0, 0, 0, 0, 0, 0, 0, 0, 0, 0, 0, 0, 0, 0, 0, 0, 0, 0, 0, 1, 1, 1, 1, 1, 1, 1, 1, 1, 1, 1, 1, 1, 1, 1, 1, 1, 1, 1, 1, 1, 1, 1, 1, 1, 1, 1, 1, 1, 1, 1, 1, 1, 1, 0, 0, 0, 0, 0, 0, 0, 0, 0, 0, 0, 0, 0, 0, 0, 0, 0, 0, 0, 0, 0, 0, 0, 0, 0, 0, 0, 0, 0, 0, 0, 0, 0, 0, 0, 0, 0, 0, 0, 0, 0, 0, 0, 0, 0, 0, 0, 0, 0, 0, 0, 0, 0, 0, 0, 0, 0, 0, 0, 0, 0, 0, 0, 0, 0, 0, 0, 0, 0, 0, 0, 0, 0, 0, 0, 0, 0, 0, 0, 0, 0, 0, 0, 0, 0, 0, 0, 0, 0, 0, 0, 0, 0, 0, 0, 0, 0, 0, 0, 0, 0, 0, 0, 0, 0, 0, 0, 0, 0, 0, 0, 0, 0, 0, 0, 0, 0, 0, 0, 0, 0, 0, 0, 0, 0, 0, 0, 0, 0, 0, 0, 0, 0, 0, 0, 0, 0, 0, 0, 0, 0, 0, 0, 0, 0, 0, 0, 0, 0, 0, 0, 0, 0, 0, 0, 0, 0, 0, 0, 0, 0, 0, 0, 0, 0, 0, 0, 0, 0, 0, 0, 0, 0, 0, 0, 0, 0, 0, 0, 0, 0, 0, 0, 0, 0, 0, 0, 0, 0, 0, 0, 0, 0, 0, 0, 0, 0, 0, 0, 0, 0, 0, 0, 0, 0, 0, 0, 0, 0, 0, 0, 0, 0, 0, 0, 0, 0, 0, 0, 0, 0, 0, 0, 0, 0, 0, 0, 0, 0, 0, 0, 0, 0, 0, 0, 0, 0, 0, 0, 0, 0, 0, 0, 0, 0, 0, 0, 0, 0, 0, 0, 0, 0, 0, 0, 0, 0, 0, 0, 0, 0, 0, 0, 0, 0, 0, 0, 0, 0, 0, 0, 0, 0, 0, 0, 0, 0, 0, 0, 0, 0, 0, 0, 0, 0, 0, 0, 0, 0, 0, 0, 0, 0, 0, 0, 0, 0, 0, 0, 0, 0, 0, 0, 0, 0, 0, 0, 0, 0, 0, 0, 0, 0, 0, 0, 0, 0, 0, 0, 0, 0, 0, 0, 0, 0, 0, 0, 0, 0, 0, 0, 0, 0, 0, 0, 0, 0, 0, 0, 0, 0, 0, 0, 0, 0, 0, 0, 0, 0, 0, 0, 0, 0, 0, 0, 0, 0, 0, 0, 0, 0, 0, 0, 0, 0, 0, 0, 0, 0, 0, 0, 0, 0, 0, 0, 0, 0, 0, 0, 0, 0, 0, 0, 0, 0, 0, 0, 0, 0, 0, 0, 0, 0, 0, 0, 0, 0, 0, 0, 0, 0, 0, 0, 0, 0, 0, 0, 0, 0, 0, 0, 0, 0, 0, 0, 0, 0, 0, 0, 0, 0, 0, 0, 0, 0, 0, 0, 0, 0, 0, 0, 0, 0, 0, 0, 0, 0, 0, 0, 0, 0, 0, 0, 0, 0, 0, 0, 0, 0, 0, 0, 0, 0, 0, 0, 0, 0, 0, 0, 0, 0, 0, 0, 0, 0, 0, 0, 0, 0, 0, 0, 0, 0, 0, 0, 0, 0, 0, 0, 0])
_uv = me_cylinder_001.uv_layers.new(name='UVMap')
_uv.uv.foreach_set('vector', [1.0, 0.5, 1.0, 1.0, 0.9688, 1.0, 0.9688, 0.5, 0.9688, 0.5, 0.9688, 1.0, 0.9375, 1.0, 0.9375, 0.5, 0.9375, 0.5, 0.9375, 1.0, 0.9062, 1.0, 0.9062, 0.5, 0.9062, 0.5, 0.9062, 1.0, 0.875, 1.0, 0.875, 0.5, 0.875, 0.5, 0.875, 1.0, 0.8438, 1.0, 0.8438, 0.5, 0.8438, 0.5, 0.8438, 1.0, 0.8125, 1.0, 0.8125, 0.5, 0.8125, 0.5, 0.8125, 1.0, 0.7812, 1.0, 0.7812, 0.5, 0.7812, 0.5, 0.7812, 1.0, 0.75, 1.0, 0.75, 0.5, 0.75, 0.5, 0.75, 1.0, 0.7188, 1.0, 0.7188, 0.5, 0.7188, 0.5, 0.7188, 1.0, 0.6875, 1.0, 0.6875, 0.5, 0.6875, 0.5, 0.6875, 1.0, 0.6562, 1.0, 0.6562, 0.5, 0.6562, 0.5, 0.6562, 1.0, 0.625, 1.0, 0.625, 0.5, 0.625, 0.5, 0.625, 1.0, 0.5938, 1.0, 0.5938, 0.5, 0.5938, 0.5, 0.5938, 1.0, 0.5625, 1.0, 0.5625, 0.5, 0.5625, 0.5, 0.5625, 1.0, 0.5312, 1.0, 0.5312, 0.5, 0.5312, 0.5, 0.5312, 1.0, 0.5, 1.0, 0.5, 0.5, 0.5, 0.5, 0.5, 1.0, 0.4688, 1.0, 0.4688, 0.5, 0.4688, 0.5, 0.4688, 1.0, 0.4375, 1.0, 0.4375, 0.5, 0.4375, 0.5, 0.4375, 1.0, 0.4062, 1.0, 0.4062, 0.5, 0.4062, 0.5, 0.4062, 1.0, 0.375, 1.0, 0.375, 0.5, 0.375, 0.5, 0.375, 1.0, 0.3438, 1.0, 0.3438, 0.5, 0.3438, 0.5, 0.3438, 1.0, 0.3125, 1.0, 0.3125, 0.5, 0.3125, 0.5, 0.3125, 1.0, 0.2812, 1.0, 0.2812, 0.5, 0.2812, 0.5, 0.2812, 1.0, 0.25, 1.0, 0.25, 0.5, 0.25, 0.5, 0.25, 1.0, 0.2188, 1.0, 0.2188, 0.5, 0.2188, 0.5, 0.2188, 1.0, 0.1875, 1.0, 0.1875, 0.5, 0.1875, 0.5, 0.1875, 1.0, 0.1562, 1.0, 0.1562, 0.5, 0.1562, 0.5, 0.1562, 1.0, 0.125, 1.0, 0.125, 0.5, 0.125, 0.5, 0.125, 1.0, 0.09375, 1.0, 0.09375, 0.5, 0.09375, 0.5, 0.09375, 1.0, 0.0625, 1.0, 0.0625, 0.5, 0.04896, 0.178, 0.04896, 0.178, 0.05201, 0.168, 0.05201, 0.168, 0.0625, 0.5, 0.0625, 1.0, 0.03125, 1.0, 0.03125, 0.5, 0.03125, 0.5, 0.03125, 1.0, 0.0, 1.0, 0.0, 0.5, 0.75, 0.49, 0.7968, 0.4854, 0.8418, 0.4717, 0.8833, 0.4496, 0.9197, 0.4197, 0.9496, 0.3833, 0.9717, 0.3418, 0.9854, 0.2968, 0.99, 0.25, 0.9854, 0.2032, 0.9717, 0.1582, 0.9496, 0.1167, 0.9197, 0.08029, 0.8833, 0.05045, 0.8418, 0.02827, 0.7968, 0.01461, 0.75, 0.01, 0.7032, 0.01461, 0.6582, 0.02827, 0.6167, 0.05045, 0.5803, 0.08029, 0.5504, 0.1167, 0.5283, 0.1582, 0.5146, 0.2032, 0.51, 0.25, 0.5146, 0.2968, 0.5283, 0.3418, 0.5504, 0.3833, 0.5803, 0.4197, 0.6167, 0.4496, 0.6582, 0.4717, 0.7032, 0.4854, 0.25, 0.4643, 0.2605, 0.4633, 0.2709, 0.4622, 0.2814, 0.4612, 0.2918, 0.4602, 0.2968, 0.4854, 0.25, 0.49, 0.2918, 0.4602, 0.3019, 0.4571, 0.3119, 0.4541, 0.322, 0.451, 0.332, 0.448, 0.3418, 0.4717, 0.2968, 0.4854, 0.332, 0.448, 0.3413, 0.443, 0.3505, 0.4381, 0.3598, 0.4331, 0.3691, 0.4282, 0.3833, 0.4496, 0.3418, 0.4717, 0.3691, 0.4282, 0.3772, 0.4215, 0.3853, 0.4149, 0.3934, 0.4082, 0.4015, 0.4015, 0.4197, 0.4197, 0.3833, 0.4496, 0.4015, 0.4015, 0.4082, 0.3934, 0.4149, 0.3853, 0.4215, 0.3772, 0.4282, 0.3691, 0.4496, 0.3833, 0.4197, 0.4197, 0.4282, 0.3691, 0.4331, 0.3598, 0.4381, 0.3505, 0.443, 0.3413, 0.448, 0.332, 0.4717, 0.3418, 0.4496, 0.3833, 0.448, 0.332, 0.451, 0.322, 0.4541, 0.3119, 0.4571, 0.3019, 0.4602, 0.2918, 0.4854, 0.2968, 0.4717, 0.3418, 0.4602, 0.2918, 0.4612, 0.2814, 0.4622, 0.2709, 0.4633, 0.2605, 0.4643, 0.25, 0.49, 0.25, 0.4854, 0.2968, 0.4643, 0.25, 0.4633, 0.2395, 0.4622, 0.2291, 0.4612, 0.2186, 0.4602, 0.2082, 0.4854, 0.2032, 0.49, 0.25, 0.4602, 0.2082, 0.4571, 0.1981, 0.4541, 0.1881, 0.451, 0.178, 0.448, 0.168, 0.4717, 0.1582, 0.4854, 0.2032, 0.448, 0.168, 0.443, 0.1587, 0.4381, 0.1495, 0.4331, 0.1402, 0.4282, 0.1309, 0.4496, 0.1167, 0.4717, 0.1582, 0.4282, 0.1309, 0.4215, 0.1228, 0.4149, 0.1147, 0.4082, 0.1066, 0.4015, 0.09846, 0.4197, 0.08029, 0.4496, 0.1167, 0.4015, 0.09846, 0.3934, 0.0918, 0.3853, 0.08514, 0.3772, 0.07847, 0.3691, 0.07181, 0.3833, 0.05045, 0.4197, 0.08029, 0.3691, 0.07181, 0.3598, 0.06686, 0.3505, 0.06191, 0.3413, 0.05696, 0.332, 0.05201, 0.3418, 0.02827, 0.3833, 0.05045, 0.332, 0.05201, 0.322, 0.04896, 0.3119, 0.04591, 0.3019, 0.04286, 0.2918, 0.03981, 0.2968, 0.01461, 0.3418, 0.02827, 0.2918, 0.03981, 0.2814, 0.03878, 0.2709, 0.03775, 0.2605, 0.03672, 0.25, 0.03569, 0.25, 0.01, 0.2968, 0.01461, 0.25, 0.03569, 0.2395, 0.03672, 0.2291, 0.03775, 0.2186, 0.03878, 0.2082, 0.03981, 0.2032, 0.01461, 0.25, 0.01, 0.2082, 0.03981, 0.1981, 0.04286, 0.1881, 0.04591, 0.178, 0.04896, 0.168, 0.05201, 0.1582, 0.02827, 0.2032, 0.01461, 0.168, 0.05201, 0.1587, 0.05696, 0.1495, 0.06191, 0.1402, 0.06686, 0.1309, 0.07181, 0.1167, 0.05045, 0.1582, 0.02827, 0.1309, 0.07181, 0.1228, 0.07847, 0.1147, 0.08514, 0.1066, 0.0918, 0.09846, 0.09846, 0.08029, 0.08029, 0.1167, 0.05045, 0.09846, 0.09846, 0.0918, 0.1066, 0.08514, 0.1147, 0.07847, 0.1228, 0.07181, 0.1309, 0.05045, 0.1167, 0.08029, 0.08029, 0.07181, 0.1309, 0.06686, 0.1402, 0.06191, 0.1495, 0.05696, 0.1587, 0.05201, 0.168, 0.02827, 0.1582, 0.05045, 0.1167, 0.05201, 0.168, 0.04896, 0.178, 0.04591, 0.1881, 0.04286, 0.1981, 0.03981, 0.2082, 0.01461, 0.2032, 0.02827, 0.1582, 0.03981, 0.2082, 0.03878, 0.2186, 0.03775, 0.2291, 0.03672, 0.2395, 0.03569, 0.25, 0.01, 0.25, 0.01461, 0.2032, 0.03569, 0.25, 0.03672, 0.2605, 0.03775, 0.2709, 0.03878, 0.2814, 0.03981, 0.2918, 0.01461, 0.2968, 0.01, 0.25, 0.03981, 0.2918, 0.04286, 0.3019, 0.04591, 0.3119, 0.04896, 0.322, 0.05201, 0.332, 0.02827, 0.3418, 0.01461, 0.2968, 0.05201, 0.332, 0.05696, 0.3413, 0.06191, 0.3505, 0.06686, 0.3598, 0.07181, 0.3691, 0.05045, 0.3833, 0.02827, 0.3418, 0.07181, 0.3691, 0.07847, 0.3772, 0.08514, 0.3853, 0.0918, 0.3934, 0.09846, 0.4015, 0.08029, 0.4197, 0.05045, 0.3833, 0.09846, 0.4015, 0.1066, 0.4082, 0.1147, 0.4149, 0.1228, 0.4215, 0.1309, 0.4282, 0.1167, 0.4496, 0.08029, 0.4197, 0.1309, 0.4282, 0.1402, 0.4331, 0.1495, 0.4381, 0.1587, 0.443, 0.168, 0.448, 0.1582, 0.4717, 0.1167, 0.4496, 0.168, 0.448, 0.178, 0.451, 0.1881, 0.4541, 0.1981, 0.4571, 0.2082, 0.4602, 0.2032, 0.4854, 0.1582, 0.4717, 0.2082, 0.4602, 0.2186, 0.4612, 0.2291, 0.4622, 0.2395, 0.4633, 0.25, 0.4643, 0.25, 0.49, 0.2032, 0.4854, 0.2186, 0.4612, 0.2186, 0.4612, 0.2082, 0.4602, 0.2082, 0.4602, 0.4571, 0.1981, 0.4571, 0.1981, 0.4602, 0.2082, 0.4602, 0.2082, 0.03878, 0.2186, 0.03878, 0.2186, 0.03981, 0.2082, 0.03981, 0.2082, 0.443, 0.1587, 0.443, 0.1587, 0.448, 0.168, 0.448, 0.168, 0.03672, 0.2605, 0.03672, 0.2605, 0.03569, 0.25, 0.03569, 0.25, 0.4215, 0.1228, 0.4215, 0.1228, 0.4282, 0.1309, 0.4282, 0.1309, 0.04286, 0.3019, 0.04286, 0.3019, 0.03981, 0.2918, 0.03981, 0.2918, 0.3934, 0.0918, 0.3934, 0.0918, 0.4015, 0.09846, 0.4015, 0.09846, 0.05696, 0.3413, 0.05696, 0.3413, 0.05201, 0.332, 0.05201, 0.332, 0.3598, 0.06686, 0.3598, 0.06686, 0.3691, 0.07181, 0.3691, 0.07181, 0.07847, 0.3772, 0.07847, 0.3772, 0.07181, 0.3691, 0.07181, 0.3691, 0.322, 0.04896, 0.322, 0.04896, 0.332, 0.05201, 0.332, 0.05201, 0.2681, 0.3412, 0.2856, 0.3359, 0.3017, 0.3273, 0.3157, 0.3157, 0.3273, 0.3017, 0.3359, 0.2856, 0.3412, 0.2681, 0.343, 0.25, 0.3412, 0.2319, 0.3359, 0.2144, 0.3273, 0.1983, 0.3157, 0.1843, 0.3017, 0.1727, 0.2856, 0.1641, 0.2681, 0.1588, 0.25, 0.157, 0.2319, 0.1588, 0.2144, 0.1641, 0.1983, 0.1727, 0.1843, 0.1843, 0.1727, 0.1983, 0.1641, 0.2144, 0.1588, 0.2319, 0.157, 0.25, 0.1588, 0.2681, 0.1641, 0.2856, 0.1727, 0.3017, 0.1843, 0.3157, 0.1983, 0.3273, 0.2144, 0.3359, 0.2319, 0.3412, 0.25, 0.343, 0.1066, 0.4082, 0.1066, 0.4082, 0.09846, 0.4015, 0.09846, 0.4015, 0.2814, 0.03878, 0.2814, 0.03878, 0.2918, 0.03981, 0.2918, 0.03981, 0.3413, 0.443, 0.3413, 0.443, 0.332, 0.448, 0.332, 0.448, 0.1402, 0.4331, 0.1402, 0.4331, 0.1309, 0.4282, 0.1309, 0.4282, 0.2395, 0.03672, 0.2395, 0.03672, 0.25, 0.03569, 0.25, 0.03569, 0.3772, 0.4215, 0.3772, 0.4215, 0.3691, 0.4282, 0.3691, 0.4282, 0.178, 0.451, 0.178, 0.451, 0.168, 0.448, 0.168, 0.448, 0.1981, 0.04286, 0.1981, 0.04286, 0.2082, 0.03981, 0.2082, 0.03981, 0.4082, 0.3934, 0.4082, 0.3934, 0.4015, 0.4015, 0.4015, 0.4015, 0.1587, 0.05696, 0.1587, 0.05696, 0.168, 0.05201, 0.168, 0.05201, 0.4331, 0.3598, 0.4331, 0.3598, 0.4282, 0.3691, 0.4282, 0.3691, 0.3019, 0.4571, 0.3019, 0.4571, 0.2918, 0.4602, 0.2918, 0.4602, 0.1228, 0.07847, 0.1228, 0.07847, 0.1309, 0.07181, 0.1309, 0.07181, 0.451, 0.322, 0.451, 0.322, 0.448, 0.332, 0.448, 0.332, 0.0918, 0.1066, 0.0918, 0.1066, 0.09846, 0.09846, 0.09846, 0.09846, 0.4612, 0.2814, 0.4612, 0.2814, 0.4602, 0.2918, 0.4602, 0.2918, 0.06686, 0.1402, 0.06686, 0.1402, 0.07181, 0.1309, 0.07181, 0.1309, 0.4633, 0.2395, 0.4633, 0.2395, 0.4643, 0.25, 0.4643, 0.25, 0.2918, 0.4602, 0.2681, 0.3412, 0.25, 0.343, 0.25, 0.4643, 0.2605, 0.4633, 0.2709, 0.4622, 0.2814, 0.4612, 0.332, 0.448, 0.2856, 0.3359, 0.2681, 0.3412, 0.2918, 0.4602, 0.3019, 0.4571, 0.3119, 0.4541, 0.322, 0.451, 0.3691, 0.4282, 0.3017, 0.3273, 0.2856, 0.3359, 0.332, 0.448, 0.3413, 0.443, 0.3505, 0.4381, 0.3598, 0.4331, 0.4015, 0.4015, 0.3157, 0.3157, 0.3017, 0.3273, 0.3691, 0.4282, 0.3772, 0.4215, 0.3853, 0.4149, 0.3934, 0.4082, 0.4282, 0.3691, 0.3273, 0.3017, 0.3157, 0.3157, 0.4015, 0.4015, 0.4082, 0.3934, 0.4149, 0.3853, 0.4215, 0.3772, 0.448, 0.332, 0.3359, 0.2856, 0.3273, 0.3017, 0.4282, 0.3691, 0.4331, 0.3598, 0.4381, 0.3505, 0.443, 0.3413, 0.4602, 0.2918, 0.3412, 0.2681, 0.3359, 0.2856, 0.448, 0.332, 0.451, 0.322, 0.4541, 0.3119, 0.4571, 0.3019, 0.4643, 0.25, 0.343, 0.25, 0.3412, 0.2681, 0.4602, 0.2918, 0.4612, 0.2814, 0.4622, 0.2709, 0.4633, 0.2605, 0.4602, 0.2082, 0.3412, 0.2319, 0.343, 0.25, 0.4643, 0.25, 0.4633, 0.2395, 0.4622, 0.2291, 0.4612, 0.2186, 0.448, 0.168, 0.3359, 0.2144, 0.3412, 0.2319, 0.4602, 0.2082, 0.4571, 0.1981, 0.4541, 0.1881, 0.451, 0.178, 0.4282, 0.1309, 0.3273, 0.1983, 0.3359, 0.2144, 0.448, 0.168, 0.443, 0.1587, 0.4381, 0.1495, 0.4331, 0.1402, 0.4015, 0.09846, 0.3157, 0.1843, 0.3273, 0.1983, 0.4282, 0.1309, 0.4215, 0.1228, 0.4149, 0.1147, 0.4082, 0.1066, 0.3691, 0.07181, 0.3017, 0.1727, 0.3157, 0.1843, 0.4015, 0.09846, 0.3934, 0.0918, 0.3853, 0.08514, 0.3772, 0.07847, 0.332, 0.05201, 0.2856, 0.1641, 0.3017, 0.1727, 0.3691, 0.07181, 0.3598, 0.06686, 0.3505, 0.06191, 0.3413, 0.05696, 0.2918, 0.03981, 0.2681, 0.1588, 0.2856, 0.1641, 0.332, 0.05201, 0.322, 0.04896, 0.3119, 0.04591, 0.3019, 0.04286, 0.25, 0.03569, 0.25, 0.157, 0.2681, 0.1588, 0.2918, 0.03981, 0.2814, 0.03878, 0.2709, 0.03775, 0.2605, 0.03672, 0.2082, 0.03981, 0.2319, 0.1588, 0.25, 0.157, 0.25, 0.03569, 0.2395, 0.03672, 0.2291, 0.03775, 0.2186, 0.03878, 0.168, 0.05201, 0.2144, 0.1641, 0.2319, 0.1588, 0.2082, 0.03981, 0.1981, 0.04286, 0.1881, 0.04591, 0.178, 0.04896, 0.1309, 0.07181, 0.1983, 0.1727, 0.2144, 0.1641, 0.168, 0.05201, 0.1587, 0.05696, 0.1495, 0.06191, 0.1402, 0.06686, 0.09846, 0.09846, 0.1843, 0.1843, 0.1983, 0.1727, 0.1309, 0.07181, 0.1228, 0.07847, 0.1147, 0.08514, 0.1066, 0.0918, 0.07181, 0.1309, 0.1727, 0.1983, 0.1843, 0.1843, 0.09846, 0.09846, 0.0918, 0.1066, 0.08514, 0.1147, 0.07847, 0.1228, 0.05201, 0.168, 0.1641, 0.2144, 0.1727, 0.1983, 0.07181, 0.1309, 0.06686, 0.1402, 0.06191, 0.1495, 0.05696, 0.1587, 0.03981, 0.2082, 0.1588, 0.2319, 0.1641, 0.2144, 0.05201, 0.168, 0.04896, 0.178, 0.04591, 0.1881, 0.04286, 0.1981, 0.03569, 0.25, 0.157, 0.25, 0.1588, 0.2319, 0.03981, 0.2082, 0.03878, 0.2186, 0.03775, 0.2291, 0.03672, 0.2395, 0.03981, 0.2918, 0.1588, 0.2681, 0.157, 0.25, 0.03569, 0.25, 0.03672, 0.2605, 0.03775, 0.2709, 0.03878, 0.2814, 0.05201, 0.332, 0.1641, 0.2856, 0.1588, 0.2681, 0.03981, 0.2918, 0.04286, 0.3019, 0.04591, 0.3119, 0.04896, 0.322, 0.07181, 0.3691, 0.1727, 0.3017, 0.1641, 0.2856, 0.05201, 0.332, 0.05696, 0.3413, 0.06191, 0.3505, 0.06686, 0.3598, 0.09846, 0.4015, 0.1843, 0.3157, 0.1727, 0.3017, 0.07181, 0.3691, 0.07847, 0.3772, 0.08514, 0.3853, 0.0918, 0.3934, 0.1309, 0.4282, 0.1983, 0.3273, 0.1843, 0.3157, 0.09846, 0.4015, 0.1066, 0.4082, 0.1147, 0.4149, 0.1228, 0.4215, 0.168, 0.448, 0.2144, 0.3359, 0.1983, 0.3273, 0.1309, 0.4282, 0.1402, 0.4331, 0.1495, 0.4381, 0.1587, 0.443, 0.2082, 0.4602, 0.2319, 0.3412, 0.2144, 0.3359, 0.168, 0.448, 0.178, 0.451, 0.1881, 0.4541, 0.1981, 0.4571, 0.25, 0.4643, 0.25, 0.343, 0.2319, 0.3412, 0.2082, 0.4602, 0.2186, 0.4612, 0.2291, 0.4622, 0.2395, 0.4633, 0.2605, 0.4633, 0.2605, 0.4633, 0.25, 0.4643, 0.25, 0.4643, 0.375, 0.0, 0.625, 0.0, 0.625, 0.25, 0.375, 0.25, 0.375, 0.25, 0.625, 0.25, 0.625, 0.5, 0.375, 0.5, 0.375, 0.5, 0.625, 0.5, 0.625, 0.75, 0.375, 0.75, 0.375, 0.75, 0.625, 0.75, 0.625, 1.0, 0.375, 1.0, 0.375, 0.5, 0.375, 0.75, 0.375, 0.75, 0.375, 0.5, 0.625, 0.5, 0.875, 0.5, 0.875, 0.75, 0.625, 0.75, 0.375, 0.5, 0.375, 0.75, 0.375, 0.75, 0.375, 0.5, 0.375, 0.75, 0.375, 1.0, 0.375, 1.0, 0.375, 0.75, 0.375, 0.25, 0.375, 0.5, 0.375, 0.5, 0.375, 0.25, 0.375, 0.0, 0.375, 0.25, 0.375, 0.25, 0.375, 0.0, 0.125, 0.5, 0.375, 0.5, 0.375, 0.75, 0.125, 0.75, 0.375, 0.0, 0.375, 0.25, 0.375, 0.25, 0.375, 0.0, 0.375, 0.75, 0.375, 1.0, 0.375, 1.0, 0.375, 0.75, 0.375, 0.25, 0.375, 0.5, 0.375, 0.5, 0.375, 0.25, 0.125, 0.5, 0.375, 0.5, 0.375, 0.5, 0.125, 0.5, 0.125, 0.5, 0.375, 0.5, 0.375, 0.5, 0.125, 0.5, 0.0, 0.0, 0.0, 0.0, 0.0, 0.0, 0.0, 0.0, 0.0, 0.0, 0.0, 0.0, 0.0, 0.0, 0.0, 0.0, 0.0, 0.0, 0.0, 0.0, 0.0, 0.0, 0.0, 0.0, 0.0, 0.0, 0.0, 0.0, 0.0, 0.0, 0.0, 0.0, 0.0, 0.0, 0.0, 0.0, 0.0, 0.0, 0.0, 0.0, 0.0, 0.0, 0.0, 0.0, 0.0, 0.0, 0.0, 0.0, 0.0, 0.0, 0.0, 0.0, 0.0, 0.0, 0.0, 0.0, 0.0, 0.0, 0.0, 0.0, 0.0, 0.0, 0.0, 0.0, 0.0, 0.0, 0.0, 0.0, 0.0, 0.0, 0.0, 0.0, 0.0, 0.0, 0.0, 0.0, 0.0, 0.0, 0.0, 0.0, 0.0, 0.0, 0.0, 0.0, 0.0, 0.0, 0.0, 0.0, 0.0, 0.0, 0.0, 0.0, 0.0, 0.0, 0.0, 0.0, 0.0, 0.0, 0.0, 0.0, 0.0, 0.0, 0.0, 0.0, 0.0, 0.0, 0.0, 0.0, 0.0, 0.0, 0.0, 0.0, 0.0, 0.0, 0.0, 0.0, 0.0, 0.0, 0.0, 0.0, 0.0, 0.0, 0.0, 0.0, 0.0, 0.0, 0.0, 0.0, 0.0, 0.0, 0.0, 0.0, 0.0, 0.0, 0.0, 0.0, 0.0, 0.0, 0.0, 0.0, 0.0, 0.0, 0.0, 0.0, 0.2605, 0.4633, 0.25, 0.4643, 0.25, 0.4643, 0.2605, 0.4633, 0.2814, 0.4612, 0.2709, 0.4622, 0.2709, 0.4622, 0.2814, 0.4612, 0.2814, 0.4612, 0.2814, 0.4612, 0.2709, 0.4622, 0.2709, 0.4622, 0.4633, 0.2395, 0.4643, 0.25, 0.4643, 0.25, 0.4633, 0.2395, 0.4612, 0.2186, 0.4622, 0.2291, 0.4622, 0.2291, 0.4612, 0.2186, 0.4612, 0.2186, 0.4612, 0.2186, 0.4622, 0.2291, 0.4622, 0.2291, 0.06686, 0.1402, 0.07181, 0.1309, 0.07181, 0.1309, 0.06686, 0.1402, 0.05696, 0.1587, 0.06191, 0.1495, 0.06191, 0.1495, 0.05696, 0.1587, 0.05696, 0.1587, 0.05696, 0.1587, 0.06191, 0.1495, 0.06191, 0.1495, 0.4612, 0.2814, 0.4602, 0.2918, 0.4602, 0.2918, 0.4612, 0.2814, 0.4633, 0.2605, 0.4622, 0.2709, 0.4622, 0.2709, 0.4633, 0.2605, 0.4633, 0.2605, 0.4633, 0.2605, 0.4622, 0.2709, 0.4622, 0.2709, 0.0918, 0.1066, 0.09846, 0.09846, 0.09846, 0.09846, 0.0918, 0.1066, 0.07847, 0.1228, 0.08514, 0.1147, 0.08514, 0.1147, 0.07847, 0.1228, 0.07847, 0.1228, 0.07847, 0.1228, 0.08514, 0.1147, 0.08514, 0.1147, 0.451, 0.322, 0.448, 0.332, 0.448, 0.332, 0.451, 0.322, 0.4571, 0.3019, 0.4541, 0.3119, 0.4541, 0.3119, 0.4571, 0.3019, 0.4571, 0.3019, 0.4571, 0.3019, 0.4541, 0.3119, 0.4541, 0.3119, 0.1228, 0.07847, 0.1309, 0.07181, 0.1309, 0.07181, 0.1228, 0.07847, 0.1066, 0.0918, 0.1147, 0.08514, 0.1147, 0.08514, 0.1066, 0.0918, 0.1066, 0.0918, 0.1066, 0.0918, 0.1147, 0.08514, 0.1147, 0.08514, 0.3019, 0.4571, 0.2918, 0.4602, 0.2918, 0.4602, 0.3019, 0.4571, 0.322, 0.451, 0.3119, 0.4541, 0.3119, 0.4541, 0.322, 0.451, 0.322, 0.451, 0.322, 0.451, 0.3119, 0.4541, 0.3119, 0.4541, 0.4331, 0.3598, 0.4282, 0.3691, 0.4282, 0.3691, 0.4331, 0.3598, 0.443, 0.3413, 0.4381, 0.3505, 0.4381, 0.3505, 0.443, 0.3413, 0.443, 0.3413, 0.443, 0.3413, 0.4381, 0.3505, 0.4381, 0.3505, 0.1587, 0.05696, 0.168, 0.05201, 0.168, 0.05201, 0.1587, 0.05696, 0.1402, 0.06686, 0.1495, 0.06191, 0.1495, 0.06191, 0.1402, 0.06686, 0.1402, 0.06686, 0.1402, 0.06686, 0.1495, 0.06191, 0.1495, 0.06191, 0.4082, 0.3934, 0.4015, 0.4015, 0.4015, 0.4015, 0.4082, 0.3934, 0.4215, 0.3772, 0.4149, 0.3853, 0.4149, 0.3853, 0.4215, 0.3772, 0.4215, 0.3772, 0.4215, 0.3772, 0.4149, 0.3853, 0.4149, 0.3853, 0.1981, 0.04286, 0.2082, 0.03981, 0.2082, 0.03981, 0.1981, 0.04286, 0.178, 0.04896, 0.1881, 0.04591, 0.1881, 0.04591, 0.178, 0.04896, 0.178, 0.04896, 0.178, 0.04896, 0.1881, 0.04591, 0.1881, 0.04591, 0.178, 0.451, 0.168, 0.448, 0.168, 0.448, 0.178, 0.451, 0.1981, 0.4571, 0.1881, 0.4541, 0.1881, 0.4541, 0.1981, 0.4571, 0.1981, 0.4571, 0.1981, 0.4571, 0.1881, 0.4541, 0.1881, 0.4541, 0.3772, 0.4215, 0.3691, 0.4282, 0.3691, 0.4282, 0.3772, 0.4215, 0.3934, 0.4082, 0.3853, 0.4149, 0.3853, 0.4149, 0.3934, 0.4082, 0.3934, 0.4082, 0.3934, 0.4082, 0.3853, 0.4149, 0.3853, 0.4149, 0.2395, 0.03672, 0.25, 0.03569, 0.25, 0.03569, 0.2395, 0.03672, 0.2186, 0.03878, 0.2291, 0.03775, 0.2291, 0.03775, 0.2186, 0.03878, 0.2186, 0.03878, 0.2186, 0.03878, 0.2291, 0.03775, 0.2291, 0.03775, 0.1402, 0.4331, 0.1309, 0.4282, 0.1309, 0.4282, 0.1402, 0.4331, 0.1587, 0.443, 0.1495, 0.4381, 0.1495, 0.4381, 0.1587, 0.443, 0.1587, 0.443, 0.1587, 0.443, 0.1495, 0.4381, 0.1495, 0.4381, 0.3413, 0.443, 0.332, 0.448, 0.332, 0.448, 0.3413, 0.443, 0.3598, 0.4331, 0.3505, 0.4381, 0.3505, 0.4381, 0.3598, 0.4331, 0.3598, 0.4331, 0.3598, 0.4331, 0.3505, 0.4381, 0.3505, 0.4381, 0.2814, 0.03878, 0.2918, 0.03981, 0.2918, 0.03981, 0.2814, 0.03878, 0.2605, 0.03672, 0.2709, 0.03775, 0.2709, 0.03775, 0.2605, 0.03672, 0.2605, 0.03672, 0.2605, 0.03672, 0.2709, 0.03775, 0.2709, 0.03775, 0.1066, 0.4082, 0.09846, 0.4015, 0.09846, 0.4015, 0.1066, 0.4082, 0.1228, 0.4215, 0.1147, 0.4149, 0.1147, 0.4149, 0.1228, 0.4215, 0.1228, 0.4215, 0.1228, 0.4215, 0.1147, 0.4149, 0.1147, 0.4149, 0.322, 0.04896, 0.332, 0.05201, 0.332, 0.05201, 0.322, 0.04896, 0.3019, 0.04286, 0.3119, 0.04591, 0.3119, 0.04591, 0.3019, 0.04286, 0.3019, 0.04286, 0.3019, 0.04286, 0.3119, 0.04591, 0.3119, 0.04591, 0.07847, 0.3772, 0.07181, 0.3691, 0.07181, 0.3691, 0.07847, 0.3772, 0.0918, 0.3934, 0.08514, 0.3853, 0.08514, 0.3853, 0.0918, 0.3934, 0.0918, 0.3934, 0.0918, 0.3934, 0.08514, 0.3853, 0.08514, 0.3853, 0.3598, 0.06686, 0.3691, 0.07181, 0.3691, 0.07181, 0.3598, 0.06686, 0.3413, 0.05696, 0.3505, 0.06191, 0.3505, 0.06191, 0.3413, 0.05696, 0.3413, 0.05696, 0.3413, 0.05696, 0.3505, 0.06191, 0.3505, 0.06191, 0.05696, 0.3413, 0.05201, 0.332, 0.05201, 0.332, 0.05696, 0.3413, 0.06686, 0.3598, 0.06191, 0.3505, 0.06191, 0.3505, 0.06686, 0.3598, 0.06686, 0.3598, 0.06686, 0.3598, 0.06191, 0.3505, 0.06191, 0.3505, 0.3934, 0.0918, 0.4015, 0.09846, 0.4015, 0.09846, 0.3934, 0.0918, 0.3772, 0.07847, 0.3853, 0.08514, 0.3853, 0.08514, 0.3772, 0.07847, 0.3772, 0.07847, 0.3772, 0.07847, 0.3853, 0.08514, 0.3853, 0.08514, 0.04286, 0.3019, 0.03981, 0.2918, 0.03981, 0.2918, 0.04286, 0.3019, 0.04896, 0.322, 0.04591, 0.3119, 0.04591, 0.3119, 0.04896, 0.322, 0.04896, 0.322, 0.04896, 0.322, 0.04591, 0.3119, 0.04591, 0.3119, 0.4215, 0.1228, 0.4282, 0.1309, 0.4282, 0.1309, 0.4215, 0.1228, 0.4082, 0.1066, 0.4149, 0.1147, 0.4149, 0.1147, 0.4082, 0.1066, 0.4082, 0.1066, 0.4082, 0.1066, 0.4149, 0.1147, 0.4149, 0.1147, 0.03672, 0.2605, 0.03569, 0.25, 0.03569, 0.25, 0.03672, 0.2605, 0.03878, 0.2814, 0.03775, 0.2709, 0.03775, 0.2709, 0.03878, 0.2814, 0.03878, 0.2814, 0.03878, 0.2814, 0.03775, 0.2709, 0.03775, 0.2709, 0.443, 0.1587, 0.448, 0.168, 0.448, 0.168, 0.443, 0.1587, 0.4331, 0.1402, 0.4381, 0.1495, 0.4381, 0.1495, 0.4331, 0.1402, 0.4331, 0.1402, 0.4331, 0.1402, 0.4381, 0.1495, 0.4381, 0.1495, 0.03878, 0.2186, 0.03981, 0.2082, 0.03981, 0.2082, 0.03878, 0.2186, 0.03672, 0.2395, 0.03775, 0.2291, 0.03775, 0.2291, 0.03672, 0.2395, 0.03672, 0.2395, 0.03672, 0.2395, 0.03775, 0.2291, 0.03775, 0.2291, 0.4571, 0.1981, 0.4602, 0.2082, 0.4602, 0.2082, 0.4571, 0.1981, 0.451, 0.178, 0.4541, 0.1881, 0.4541, 0.1881, 0.451, 0.178, 0.451, 0.178, 0.451, 0.178, 0.4541, 0.1881, 0.4541, 0.1881, 0.2186, 0.4612, 0.2082, 0.4602, 0.2082, 0.4602, 0.2186, 0.4612, 0.2395, 0.4633, 0.2291, 0.4622, 0.2291, 0.4622, 0.2395, 0.4633, 0.2395, 0.4633, 0.2395, 0.4633, 0.2291, 0.4622, 0.2291, 0.4622, 0.04896, 0.178, 0.05201, 0.168, 0.05201, 0.168, 0.04896, 0.178, 0.04286, 0.1981, 0.04591, 0.1881, 0.04591, 0.1881, 0.04286, 0.1981, 0.04286, 0.1981, 0.04286, 0.1981, 0.04591, 0.1881, 0.04591, 0.1881, 0.04286, 0.1981, 0.04591, 0.1881, 0.04591, 0.1881, 0.04286, 0.1981, 0.03981, 0.2082, 0.04286, 0.1981, 0.04286, 0.1981, 0.03981, 0.2082, 0.03981, 0.2082, 0.03981, 0.2082, 0.04286, 0.1981, 0.04286, 0.1981, 0.04286, 0.1981, 0.04591, 0.1881, 0.04591, 0.1881, 0.04286, 0.1981, 0.03981, 0.2082, 0.04286, 0.1981, 0.04286, 0.1981, 0.03981, 0.2082, 0.03981, 0.2082, 0.04286, 0.1981, 0.04286, 0.1981, 0.03981, 0.2082, 0.04896, 0.178, 0.05201, 0.168, 0.05201, 0.168, 0.04896, 0.178, 0.04591, 0.1881, 0.04896, 0.178, 0.04896, 0.178, 0.04591, 0.1881, 0.04591, 0.1881, 0.04896, 0.178, 0.04896, 0.178, 0.04591, 0.1881, 0.2395, 0.4633, 0.2291, 0.4622, 0.2291, 0.4622, 0.2395, 0.4633, 0.25, 0.4643, 0.2395, 0.4633, 0.2395, 0.4633, 0.25, 0.4643, 0.25, 0.4643, 0.25, 0.4643, 0.2395, 0.4633, 0.2395, 0.4633, 0.2395, 0.4633, 0.2291, 0.4622, 0.2291, 0.4622, 0.2395, 0.4633, 0.25, 0.4643, 0.2395, 0.4633, 0.2395, 0.4633, 0.25, 0.4643, 0.25, 0.4643, 0.2395, 0.4633, 0.2395, 0.4633, 0.25, 0.4643, 0.2186, 0.4612, 0.2082, 0.4602, 0.2082, 0.4602, 0.2186, 0.4612, 0.2291, 0.4622, 0.2186, 0.4612, 0.2186, 0.4612, 0.2291, 0.4622, 0.2291, 0.4622, 0.2186, 0.4612, 0.2186, 0.4612, 0.2291, 0.4622, 0.451, 0.178, 0.4541, 0.1881, 0.4541, 0.1881, 0.451, 0.178, 0.448, 0.168, 0.451, 0.178, 0.451, 0.178, 0.448, 0.168, 0.448, 0.168, 0.448, 0.168, 0.451, 0.178, 0.451, 0.178, 0.451, 0.178, 0.4541, 0.1881, 0.4541, 0.1881, 0.451, 0.178, 0.448, 0.168, 0.451, 0.178, 0.451, 0.178, 0.448, 0.168, 0.448, 0.168, 0.451, 0.178, 0.451, 0.178, 0.448, 0.168, 0.4571, 0.1981, 0.4602, 0.2082, 0.4602, 0.2082, 0.4571, 0.1981, 0.4541, 0.1881, 0.4571, 0.1981, 0.4571, 0.1981, 0.4541, 0.1881, 0.4541, 0.1881, 0.4571, 0.1981, 0.4571, 0.1981, 0.4541, 0.1881, 0.03672, 0.2395, 0.03775, 0.2291, 0.03775, 0.2291, 0.03672, 0.2395, 0.03569, 0.25, 0.03672, 0.2395, 0.03672, 0.2395, 0.03569, 0.25, 0.03569, 0.25, 0.03569, 0.25, 0.03672, 0.2395, 0.03672, 0.2395, 0.03672, 0.2395, 0.03775, 0.2291, 0.03775, 0.2291, 0.03672, 0.2395, 0.03569, 0.25, 0.03672, 0.2395, 0.03672, 0.2395, 0.03569, 0.25, 0.03569, 0.25, 0.03672, 0.2395, 0.03672, 0.2395, 0.03569, 0.25, 0.03878, 0.2186, 0.03981, 0.2082, 0.03981, 0.2082, 0.03878, 0.2186, 0.03775, 0.2291, 0.03878, 0.2186, 0.03878, 0.2186, 0.03775, 0.2291, 0.03775, 0.2291, 0.03878, 0.2186, 0.03878, 0.2186, 0.03775, 0.2291, 0.4331, 0.1402, 0.4381, 0.1495, 0.4381, 0.1495, 0.4331, 0.1402, 0.4282, 0.1309, 0.4331, 0.1402, 0.4331, 0.1402, 0.4282, 0.1309, 0.4282, 0.1309, 0.4282, 0.1309, 0.4331, 0.1402, 0.4331, 0.1402, 0.4331, 0.1402, 0.4381, 0.1495, 0.4381, 0.1495, 0.4331, 0.1402, 0.4282, 0.1309, 0.4331, 0.1402, 0.4331, 0.1402, 0.4282, 0.1309, 0.4282, 0.1309, 0.4331, 0.1402, 0.4331, 0.1402, 0.4282, 0.1309, 0.443, 0.1587, 0.448, 0.168, 0.448, 0.168, 0.443, 0.1587, 0.4381, 0.1495, 0.443, 0.1587, 0.443, 0.1587, 0.4381, 0.1495, 0.4381, 0.1495, 0.443, 0.1587, 0.443, 0.1587, 0.4381, 0.1495, 0.03878, 0.2814, 0.03775, 0.2709, 0.03775, 0.2709, 0.03878, 0.2814, 0.03981, 0.2918, 0.03878, 0.2814, 0.03878, 0.2814, 0.03981, 0.2918, 0.03981, 0.2918, 0.03981, 0.2918, 0.03878, 0.2814, 0.03878, 0.2814, 0.03878, 0.2814, 0.03775, 0.2709, 0.03775, 0.2709, 0.03878, 0.2814, 0.03981, 0.2918, 0.03878, 0.2814, 0.03878, 0.2814, 0.03981, 0.2918, 0.03981, 0.2918, 0.03878, 0.2814, 0.03878, 0.2814, 0.03981, 0.2918, 0.03672, 0.2605, 0.03569, 0.25, 0.03569, 0.25, 0.03672, 0.2605, 0.03775, 0.2709, 0.03672, 0.2605, 0.03672, 0.2605, 0.03775, 0.2709, 0.03775, 0.2709, 0.03672, 0.2605, 0.03672, 0.2605, 0.03775, 0.2709, 0.4082, 0.1066, 0.4149, 0.1147, 0.4149, 0.1147, 0.4082, 0.1066, 0.4015, 0.09846, 0.4082, 0.1066, 0.4082, 0.1066, 0.4015, 0.09846, 0.4015, 0.09846, 0.4015, 0.09846, 0.4082, 0.1066, 0.4082, 0.1066, 0.4082, 0.1066, 0.4149, 0.1147, 0.4149, 0.1147, 0.4082, 0.1066, 0.4015, 0.09846, 0.4082, 0.1066, 0.4082, 0.1066, 0.4015, 0.09846, 0.4015, 0.09846, 0.4082, 0.1066, 0.4082, 0.1066, 0.4015, 0.09846, 0.4215, 0.1228, 0.4282, 0.1309, 0.4282, 0.1309, 0.4215, 0.1228, 0.4149, 0.1147, 0.4215, 0.1228, 0.4215, 0.1228, 0.4149, 0.1147, 0.4149, 0.1147, 0.4215, 0.1228, 0.4215, 0.1228, 0.4149, 0.1147, 0.04896, 0.322, 0.04591, 0.3119, 0.04591, 0.3119, 0.04896, 0.322, 0.05201, 0.332, 0.04896, 0.322, 0.04896, 0.322, 0.05201, 0.332, 0.05201, 0.332, 0.05201, 0.332, 0.04896, 0.322, 0.04896, 0.322, 0.04896, 0.322, 0.04591, 0.3119, 0.04591, 0.3119, 0.04896, 0.322, 0.05201, 0.332, 0.04896, 0.322, 0.04896, 0.322, 0.05201, 0.332, 0.05201, 0.332, 0.04896, 0.322, 0.04896, 0.322, 0.05201, 0.332, 0.04286, 0.3019, 0.03981, 0.2918, 0.03981, 0.2918, 0.04286, 0.3019, 0.04591, 0.3119, 0.04286, 0.3019, 0.04286, 0.3019, 0.04591, 0.3119, 0.04591, 0.3119, 0.04286, 0.3019, 0.04286, 0.3019, 0.04591, 0.3119, 0.3772, 0.07847, 0.3853, 0.08514, 0.3853, 0.08514, 0.3772, 0.07847, 0.3691, 0.07181, 0.3772, 0.07847, 0.3772, 0.07847, 0.3691, 0.07181, 0.3691, 0.07181, 0.3691, 0.07181, 0.3772, 0.07847, 0.3772, 0.07847, 0.3772, 0.07847, 0.3853, 0.08514, 0.3853, 0.08514, 0.3772, 0.07847, 0.3691, 0.07181, 0.3772, 0.07847, 0.3772, 0.07847, 0.3691, 0.07181, 0.3691, 0.07181, 0.3772, 0.07847, 0.3772, 0.07847, 0.3691, 0.07181, 0.3934, 0.0918, 0.4015, 0.09846, 0.4015, 0.09846, 0.3934, 0.0918, 0.3853, 0.08514, 0.3934, 0.0918, 0.3934, 0.0918, 0.3853, 0.08514, 0.3853, 0.08514, 0.3934, 0.0918, 0.3934, 0.0918, 0.3853, 0.08514, 0.06686, 0.3598, 0.06191, 0.3505, 0.06191, 0.3505, 0.06686, 0.3598, 0.07181, 0.3691, 0.06686, 0.3598, 0.06686, 0.3598, 0.07181, 0.3691, 0.07181, 0.3691, 0.07181, 0.3691, 0.06686, 0.3598, 0.06686, 0.3598, 0.06686, 0.3598, 0.06191, 0.3505, 0.06191, 0.3505, 0.06686, 0.3598, 0.07181, 0.3691, 0.06686, 0.3598, 0.06686, 0.3598, 0.07181, 0.3691, 0.07181, 0.3691, 0.06686, 0.3598, 0.06686, 0.3598, 0.07181, 0.3691, 0.05696, 0.3413, 0.05201, 0.332, 0.05201, 0.332, 0.05696, 0.3413, 0.06191, 0.3505, 0.05696, 0.3413, 0.05696, 0.3413, 0.06191, 0.3505, 0.06191, 0.3505, 0.05696, 0.3413, 0.05696, 0.3413, 0.06191, 0.3505, 0.3413, 0.05696, 0.3505, 0.06191, 0.3505, 0.06191, 0.3413, 0.05696, 0.332, 0.05201, 0.3413, 0.05696, 0.3413, 0.05696, 0.332, 0.05201, 0.332, 0.05201, 0.332, 0.05201, 0.3413, 0.05696, 0.3413, 0.05696, 0.3413, 0.05696, 0.3505, 0.06191, 0.3505, 0.06191, 0.3413, 0.05696, 0.332, 0.05201, 0.3413, 0.05696, 0.3413, 0.05696, 0.332, 0.05201, 0.332, 0.05201, 0.3413, 0.05696, 0.3413, 0.05696, 0.332, 0.05201, 0.3598, 0.06686, 0.3691, 0.07181, 0.3691, 0.07181, 0.3598, 0.06686, 0.3505, 0.06191, 0.3598, 0.06686, 0.3598, 0.06686, 0.3505, 0.06191, 0.3505, 0.06191, 0.3598, 0.06686, 0.3598, 0.06686, 0.3505, 0.06191, 0.0918, 0.3934, 0.08514, 0.3853, 0.08514, 0.3853, 0.0918, 0.3934, 0.09846, 0.4015, 0.0918, 0.3934, 0.0918, 0.3934, 0.09846, 0.4015, 0.09846, 0.4015, 0.09846, 0.4015, 0.0918, 0.3934, 0.0918, 0.3934, 0.0918, 0.3934, 0.08514, 0.3853, 0.08514, 0.3853, 0.0918, 0.3934, 0.09846, 0.4015, 0.0918, 0.3934, 0.0918, 0.3934, 0.09846, 0.4015, 0.09846, 0.4015, 0.0918, 0.3934, 0.0918, 0.3934, 0.09846, 0.4015, 0.07847, 0.3772, 0.07181, 0.3691, 0.07181, 0.3691, 0.07847, 0.3772, 0.08514, 0.3853, 0.07847, 0.3772, 0.07847, 0.3772, 0.08514, 0.3853, 0.08514, 0.3853, 0.07847, 0.3772, 0.07847, 0.3772, 0.08514, 0.3853, 0.3019, 0.04286, 0.3119, 0.04591, 0.3119, 0.04591, 0.3019, 0.04286, 0.2918, 0.03981, 0.3019, 0.04286, 0.3019, 0.04286, 0.2918, 0.03981, 0.2918, 0.03981, 0.2918, 0.03981, 0.3019, 0.04286, 0.3019, 0.04286, 0.3019, 0.04286, 0.3119, 0.04591, 0.3119, 0.04591, 0.3019, 0.04286, 0.2918, 0.03981, 0.3019, 0.04286, 0.3019, 0.04286, 0.2918, 0.03981, 0.2918, 0.03981, 0.3019, 0.04286, 0.3019, 0.04286, 0.2918, 0.03981, 0.322, 0.04896, 0.332, 0.05201, 0.332, 0.05201, 0.322, 0.04896, 0.3119, 0.04591, 0.322, 0.04896, 0.322, 0.04896, 0.3119, 0.04591, 0.3119, 0.04591, 0.322, 0.04896, 0.322, 0.04896, 0.3119, 0.04591, 0.1228, 0.4215, 0.1147, 0.4149, 0.1147, 0.4149, 0.1228, 0.4215, 0.1309, 0.4282, 0.1228, 0.4215, 0.1228, 0.4215, 0.1309, 0.4282, 0.1309, 0.4282, 0.1309, 0.4282, 0.1228, 0.4215, 0.1228, 0.4215, 0.1228, 0.4215, 0.1147, 0.4149, 0.1147, 0.4149, 0.1228, 0.4215, 0.1309, 0.4282, 0.1228, 0.4215, 0.1228, 0.4215, 0.1309, 0.4282, 0.1309, 0.4282, 0.1228, 0.4215, 0.1228, 0.4215, 0.1309, 0.4282, 0.1066, 0.4082, 0.09846, 0.4015, 0.09846, 0.4015, 0.1066, 0.4082, 0.1147, 0.4149, 0.1066, 0.4082, 0.1066, 0.4082, 0.1147, 0.4149, 0.1147, 0.4149, 0.1066, 0.4082, 0.1066, 0.4082, 0.1147, 0.4149, 0.2605, 0.03672, 0.2709, 0.03775, 0.2709, 0.03775, 0.2605, 0.03672, 0.25, 0.03569, 0.2605, 0.03672, 0.2605, 0.03672, 0.25, 0.03569, 0.25, 0.03569, 0.25, 0.03569, 0.2605, 0.03672, 0.2605, 0.03672, 0.2605, 0.03672, 0.2709, 0.03775, 0.2709, 0.03775, 0.2605, 0.03672, 0.25, 0.03569, 0.2605, 0.03672, 0.2605, 0.03672, 0.25, 0.03569, 0.25, 0.03569, 0.2605, 0.03672, 0.2605, 0.03672, 0.25, 0.03569, 0.2814, 0.03878, 0.2918, 0.03981, 0.2918, 0.03981, 0.2814, 0.03878, 0.2709, 0.03775, 0.2814, 0.03878, 0.2814, 0.03878, 0.2709, 0.03775, 0.2709, 0.03775, 0.2814, 0.03878, 0.2814, 0.03878, 0.2709, 0.03775, 0.3598, 0.4331, 0.3505, 0.4381, 0.3505, 0.4381, 0.3598, 0.4331, 0.3691, 0.4282, 0.3598, 0.4331, 0.3598, 0.4331, 0.3691, 0.4282, 0.3691, 0.4282, 0.3691, 0.4282, 0.3598, 0.4331, 0.3598, 0.4331, 0.3598, 0.4331, 0.3505, 0.4381, 0.3505, 0.4381, 0.3598, 0.4331, 0.3691, 0.4282, 0.3598, 0.4331, 0.3598, 0.4331, 0.3691, 0.4282, 0.3691, 0.4282, 0.3598, 0.4331, 0.3598, 0.4331, 0.3691, 0.4282, 0.3413, 0.443, 0.332, 0.448, 0.332, 0.448, 0.3413, 0.443, 0.3505, 0.4381, 0.3413, 0.443, 0.3413, 0.443, 0.3505, 0.4381, 0.3505, 0.4381, 0.3413, 0.443, 0.3413, 0.443, 0.3505, 0.4381, 0.1587, 0.443, 0.1495, 0.4381, 0.1495, 0.4381, 0.1587, 0.443, 0.168, 0.448, 0.1587, 0.443, 0.1587, 0.443, 0.168, 0.448, 0.168, 0.448, 0.168, 0.448, 0.1587, 0.443, 0.1587, 0.443, 0.1587, 0.443, 0.1495, 0.4381, 0.1495, 0.4381, 0.1587, 0.443, 0.168, 0.448, 0.1587, 0.443, 0.1587, 0.443, 0.168, 0.448, 0.168, 0.448, 0.1587, 0.443, 0.1587, 0.443, 0.168, 0.448, 0.1402, 0.4331, 0.1309, 0.4282, 0.1309, 0.4282, 0.1402, 0.4331, 0.1495, 0.4381, 0.1402, 0.4331, 0.1402, 0.4331, 0.1495, 0.4381, 0.1495, 0.4381, 0.1402, 0.4331, 0.1402, 0.4331, 0.1495, 0.4381, 0.2186, 0.03878, 0.2291, 0.03775, 0.2291, 0.03775, 0.2186, 0.03878, 0.2082, 0.03981, 0.2186, 0.03878, 0.2186, 0.03878, 0.2082, 0.03981, 0.2082, 0.03981, 0.2082, 0.03981, 0.2186, 0.03878, 0.2186, 0.03878, 0.2186, 0.03878, 0.2291, 0.03775, 0.2291, 0.03775, 0.2186, 0.03878, 0.2082, 0.03981, 0.2186, 0.03878, 0.2186, 0.03878, 0.2082, 0.03981, 0.2082, 0.03981, 0.2186, 0.03878, 0.2186, 0.03878, 0.2082, 0.03981, 0.2395, 0.03672, 0.25, 0.03569, 0.25, 0.03569, 0.2395, 0.03672, 0.2291, 0.03775, 0.2395, 0.03672, 0.2395, 0.03672, 0.2291, 0.03775, 0.2291, 0.03775, 0.2395, 0.03672, 0.2395, 0.03672, 0.2291, 0.03775, 0.3934, 0.4082, 0.3853, 0.4149, 0.3853, 0.4149, 0.3934, 0.4082, 0.4015, 0.4015, 0.3934, 0.4082, 0.3934, 0.4082, 0.4015, 0.4015, 0.4015, 0.4015, 0.4015, 0.4015, 0.3934, 0.4082, 0.3934, 0.4082, 0.3934, 0.4082, 0.3853, 0.4149, 0.3853, 0.4149, 0.3934, 0.4082, 0.4015, 0.4015, 0.3934, 0.4082, 0.3934, 0.4082, 0.4015, 0.4015, 0.4015, 0.4015, 0.3934, 0.4082, 0.3934, 0.4082, 0.4015, 0.4015, 0.3772, 0.4215, 0.3691, 0.4282, 0.3691, 0.4282, 0.3772, 0.4215, 0.3853, 0.4149, 0.3772, 0.4215, 0.3772, 0.4215, 0.3853, 0.4149, 0.3853, 0.4149, 0.3772, 0.4215, 0.3772, 0.4215, 0.3853, 0.4149, 0.1981, 0.4571, 0.1881, 0.4541, 0.1881, 0.4541, 0.1981, 0.4571, 0.2082, 0.4602, 0.1981, 0.4571, 0.1981, 0.4571, 0.2082, 0.4602, 0.2082, 0.4602, 0.2082, 0.4602, 0.1981, 0.4571, 0.1981, 0.4571, 0.1981, 0.4571, 0.1881, 0.4541, 0.1881, 0.4541, 0.1981, 0.4571, 0.2082, 0.4602, 0.1981, 0.4571, 0.1981, 0.4571, 0.2082, 0.4602, 0.2082, 0.4602, 0.1981, 0.4571, 0.1981, 0.4571, 0.2082, 0.4602, 0.178, 0.451, 0.168, 0.448, 0.168, 0.448, 0.178, 0.451, 0.1881, 0.4541, 0.178, 0.451, 0.178, 0.451, 0.1881, 0.4541, 0.1881, 0.4541, 0.178, 0.451, 0.178, 0.451, 0.1881, 0.4541, 0.178, 0.04896, 0.1881, 0.04591, 0.1881, 0.04591, 0.178, 0.04896, 0.168, 0.05201, 0.178, 0.04896, 0.178, 0.04896, 0.168, 0.05201, 0.168, 0.05201, 0.168, 0.05201, 0.178, 0.04896, 0.178, 0.04896, 0.178, 0.04896, 0.1881, 0.04591, 0.1881, 0.04591, 0.178, 0.04896, 0.168, 0.05201, 0.178, 0.04896, 0.178, 0.04896, 0.168, 0.05201, 0.168, 0.05201, 0.178, 0.04896, 0.178, 0.04896, 0.168, 0.05201, 0.1981, 0.04286, 0.2082, 0.03981, 0.2082, 0.03981, 0.1981, 0.04286, 0.1881, 0.04591, 0.1981, 0.04286, 0.1981, 0.04286, 0.1881, 0.04591, 0.1881, 0.04591, 0.1981, 0.04286, 0.1981, 0.04286, 0.1881, 0.04591, 0.4215, 0.3772, 0.4149, 0.3853, 0.4149, 0.3853, 0.4215, 0.3772, 0.4282, 0.3691, 0.4215, 0.3772, 0.4215, 0.3772, 0.4282, 0.3691, 0.4282, 0.3691, 0.4282, 0.3691, 0.4215, 0.3772, 0.4215, 0.3772, 0.4215, 0.3772, 0.4149, 0.3853, 0.4149, 0.3853, 0.4215, 0.3772, 0.4282, 0.3691, 0.4215, 0.3772, 0.4215, 0.3772, 0.4282, 0.3691, 0.4282, 0.3691, 0.4215, 0.3772, 0.4215, 0.3772, 0.4282, 0.3691, 0.4082, 0.3934, 0.4015, 0.4015, 0.4015, 0.4015, 0.4082, 0.3934, 0.4149, 0.3853, 0.4082, 0.3934, 0.4082, 0.3934, 0.4149, 0.3853, 0.4149, 0.3853, 0.4082, 0.3934, 0.4082, 0.3934, 0.4149, 0.3853, 0.1402, 0.06686, 0.1495, 0.06191, 0.1495, 0.06191, 0.1402, 0.06686, 0.1309, 0.07181, 0.1402, 0.06686, 0.1402, 0.06686, 0.1309, 0.07181, 0.1309, 0.07181, 0.1309, 0.07181, 0.1402, 0.06686, 0.1402, 0.06686, 0.1402, 0.06686, 0.1495, 0.06191, 0.1495, 0.06191, 0.1402, 0.06686, 0.1309, 0.07181, 0.1402, 0.06686, 0.1402, 0.06686, 0.1309, 0.07181, 0.1309, 0.07181, 0.1402, 0.06686, 0.1402, 0.06686, 0.1309, 0.07181, 0.1587, 0.05696, 0.168, 0.05201, 0.168, 0.05201, 0.1587, 0.05696, 0.1495, 0.06191, 0.1587, 0.05696, 0.1587, 0.05696, 0.1495, 0.06191, 0.1495, 0.06191, 0.1587, 0.05696, 0.1587, 0.05696, 0.1495, 0.06191, 0.443, 0.3413, 0.4381, 0.3505, 0.4381, 0.3505, 0.443, 0.3413, 0.448, 0.332, 0.443, 0.3413, 0.443, 0.3413, 0.448, 0.332, 0.448, 0.332, 0.448, 0.332, 0.443, 0.3413, 0.443, 0.3413, 0.443, 0.3413, 0.4381, 0.3505, 0.4381, 0.3505, 0.443, 0.3413, 0.448, 0.332, 0.443, 0.3413, 0.443, 0.3413, 0.448, 0.332, 0.448, 0.332, 0.443, 0.3413, 0.443, 0.3413, 0.448, 0.332, 0.4331, 0.3598, 0.4282, 0.3691, 0.4282, 0.3691, 0.4331, 0.3598, 0.4381, 0.3505, 0.4331, 0.3598, 0.4331, 0.3598, 0.4381, 0.3505, 0.4381, 0.3505, 0.4331, 0.3598, 0.4331, 0.3598, 0.4381, 0.3505, 0.322, 0.451, 0.3119, 0.4541, 0.3119, 0.4541, 0.322, 0.451, 0.332, 0.448, 0.322, 0.451, 0.322, 0.451, 0.332, 0.448, 0.332, 0.448, 0.332, 0.448, 0.322, 0.451, 0.322, 0.451, 0.322, 0.451, 0.3119, 0.4541, 0.3119, 0.4541, 0.322, 0.451, 0.332, 0.448, 0.322, 0.451, 0.322, 0.451, 0.332, 0.448, 0.332, 0.448, 0.322, 0.451, 0.322, 0.451, 0.332, 0.448, 0.3019, 0.4571, 0.2918, 0.4602, 0.2918, 0.4602, 0.3019, 0.4571, 0.3119, 0.4541, 0.3019, 0.4571, 0.3019, 0.4571, 0.3119, 0.4541, 0.3119, 0.4541, 0.3019, 0.4571, 0.3019, 0.4571, 0.3119, 0.4541, 0.1066, 0.0918, 0.1147, 0.08514, 0.1147, 0.08514, 0.1066, 0.0918, 0.09846, 0.09846, 0.1066, 0.0918, 0.1066, 0.0918, 0.09846, 0.09846, 0.09846, 0.09846, 0.09846, 0.09846, 0.1066, 0.0918, 0.1066, 0.0918, 0.1066, 0.0918, 0.1147, 0.08514, 0.1147, 0.08514, 0.1066, 0.0918, 0.09846, 0.09846, 0.1066, 0.0918, 0.1066, 0.0918, 0.09846, 0.09846, 0.09846, 0.09846, 0.1066, 0.0918, 0.1066, 0.0918, 0.09846, 0.09846, 0.1228, 0.07847, 0.1309, 0.07181, 0.1309, 0.07181, 0.1228, 0.07847, 0.1147, 0.08514, 0.1228, 0.07847, 0.1228, 0.07847, 0.1147, 0.08514, 0.1147, 0.08514, 0.1228, 0.07847, 0.1228, 0.07847, 0.1147, 0.08514, 0.4571, 0.3019, 0.4541, 0.3119, 0.4541, 0.3119, 0.4571, 0.3019, 0.4602, 0.2918, 0.4571, 0.3019, 0.4571, 0.3019, 0.4602, 0.2918, 0.4602, 0.2918, 0.4602, 0.2918, 0.4571, 0.3019, 0.4571, 0.3019, 0.4571, 0.3019, 0.4541, 0.3119, 0.4541, 0.3119, 0.4571, 0.3019, 0.4602, 0.2918, 0.4571, 0.3019, 0.4571, 0.3019, 0.4602, 0.2918, 0.4602, 0.2918, 0.4571, 0.3019, 0.4571, 0.3019, 0.4602, 0.2918, 0.451, 0.322, 0.448, 0.332, 0.448, 0.332, 0.451, 0.322, 0.4541, 0.3119, 0.451, 0.322, 0.451, 0.322, 0.4541, 0.3119, 0.4541, 0.3119, 0.451, 0.322, 0.451, 0.322, 0.4541, 0.3119, 0.07847, 0.1228, 0.08514, 0.1147, 0.08514, 0.1147, 0.07847, 0.1228, 0.07181, 0.1309, 0.07847, 0.1228, 0.07847, 0.1228, 0.07181, 0.1309, 0.07181, 0.1309, 0.07181, 0.1309, 0.07847, 0.1228, 0.07847, 0.1228, 0.07847, 0.1228, 0.08514, 0.1147, 0.08514, 0.1147, 0.07847, 0.1228, 0.07181, 0.1309, 0.07847, 0.1228, 0.07847, 0.1228, 0.07181, 0.1309, 0.07181, 0.1309, 0.07847, 0.1228, 0.07847, 0.1228, 0.07181, 0.1309, 0.0918, 0.1066, 0.09846, 0.09846, 0.09846, 0.09846, 0.0918, 0.1066, 0.08514, 0.1147, 0.0918, 0.1066, 0.0918, 0.1066, 0.08514, 0.1147, 0.08514, 0.1147, 0.0918, 0.1066, 0.0918, 0.1066, 0.08514, 0.1147, 0.4633, 0.2605, 0.4622, 0.2709, 0.4622, 0.2709, 0.4633, 0.2605, 0.4643, 0.25, 0.4633, 0.2605, 0.4633, 0.2605, 0.4643, 0.25, 0.4643, 0.25, 0.4643, 0.25, 0.4633, 0.2605, 0.4633, 0.2605, 0.4633, 0.2605, 0.4622, 0.2709, 0.4622, 0.2709, 0.4633, 0.2605, 0.4643, 0.25, 0.4633, 0.2605, 0.4633, 0.2605, 0.4643, 0.25, 0.4643, 0.25, 0.4633, 0.2605, 0.4633, 0.2605, 0.4643, 0.25, 0.4612, 0.2814, 0.4602, 0.2918, 0.4602, 0.2918, 0.4612, 0.2814, 0.4622, 0.2709, 0.4612, 0.2814, 0.4612, 0.2814, 0.4622, 0.2709, 0.4622, 0.2709, 0.4612, 0.2814, 0.4612, 0.2814, 0.4622, 0.2709, 0.05696, 0.1587, 0.06191, 0.1495, 0.06191, 0.1495, 0.05696, 0.1587, 0.05201, 0.168, 0.05696, 0.1587, 0.05696, 0.1587, 0.05201, 0.168, 0.05201, 0.168, 0.05201, 0.168, 0.05696, 0.1587, 0.05696, 0.1587, 0.05696, 0.1587, 0.06191, 0.1495, 0.06191, 0.1495, 0.05696, 0.1587, 0.05201, 0.168, 0.05696, 0.1587, 0.05696, 0.1587, 0.05201, 0.168, 0.05201, 0.168, 0.05696, 0.1587, 0.05696, 0.1587, 0.05201, 0.168, 0.06686, 0.1402, 0.07181, 0.1309, 0.07181, 0.1309, 0.06686, 0.1402, 0.06191, 0.1495, 0.06686, 0.1402, 0.06686, 0.1402, 0.06191, 0.1495, 0.06191, 0.1495, 0.06686, 0.1402, 0.06686, 0.1402, 0.06191, 0.1495, 0.4612, 0.2186, 0.4622, 0.2291, 0.4622, 0.2291, 0.4612, 0.2186, 0.4602, 0.2082, 0.4612, 0.2186, 0.4612, 0.2186, 0.4602, 0.2082, 0.4602, 0.2082, 0.4602, 0.2082, 0.4612, 0.2186, 0.4612, 0.2186, 0.4612, 0.2186, 0.4622, 0.2291, 0.4622, 0.2291, 0.4612, 0.2186, 0.4602, 0.2082, 0.4612, 0.2186, 0.4612, 0.2186, 0.4602, 0.2082, 0.4602, 0.2082, 0.4612, 0.2186, 0.4612, 0.2186, 0.4602, 0.2082, 0.4633, 0.2395, 0.4643, 0.25, 0.4643, 0.25, 0.4633, 0.2395, 0.4622, 0.2291, 0.4633, 0.2395, 0.4633, 0.2395, 0.4622, 0.2291, 0.4622, 0.2291, 0.4633, 0.2395, 0.4633, 0.2395, 0.4622, 0.2291, 0.2814, 0.4612, 0.2709, 0.4622, 0.2709, 0.4622, 0.2814, 0.4612, 0.2918, 0.4602, 0.2814, 0.4612, 0.2814, 0.4612, 0.2918, 0.4602, 0.2918, 0.4602, 0.2918, 0.4602, 0.2814, 0.4612, 0.2814, 0.4612, 0.2814, 0.4612, 0.2709, 0.4622, 0.2709, 0.4622, 0.2814, 0.4612, 0.2918, 0.4602, 0.2814, 0.4612, 0.2814, 0.4612, 0.2918, 0.4602, 0.2918, 0.4602, 0.2814, 0.4612, 0.2814, 0.4612, 0.2918, 0.4602, 0.2605, 0.4633, 0.25, 0.4643, 0.25, 0.4643, 0.2605, 0.4633, 0.2709, 0.4622, 0.2605, 0.4633, 0.2605, 0.4633, 0.2709, 0.4622, 0.2709, 0.4622, 0.2605, 0.4633, 0.2605, 0.4633, 0.2709, 0.4622, 0.2605, 0.4633, 0.25, 0.4643, 0.25, 0.4643, 0.2605, 0.4633, 0.2709, 0.4622, 0.2605, 0.4633, 0.2605, 0.4633, 0.2709, 0.4622, 0.2709, 0.4622, 0.2709, 0.4622, 0.2605, 0.4633, 0.2605, 0.4633, 0.4633, 0.2395, 0.4643, 0.25, 0.4643, 0.25, 0.4633, 0.2395, 0.4622, 0.2291, 0.4633, 0.2395, 0.4633, 0.2395, 0.4622, 0.2291, 0.4622, 0.2291, 0.4622, 0.2291, 0.4633, 0.2395, 0.4633, 0.2395, 0.06686, 0.1402, 0.07181, 0.1309, 0.07181, 0.1309, 0.06686, 0.1402, 0.06191, 0.1495, 0.06686, 0.1402, 0.06686, 0.1402, 0.06191, 0.1495, 0.06191, 0.1495, 0.06191, 0.1495, 0.06686, 0.1402, 0.06686, 0.1402, 0.4612, 0.2814, 0.4602, 0.2918, 0.4602, 0.2918, 0.4612, 0.2814, 0.4622, 0.2709, 0.4612, 0.2814, 0.4612, 0.2814, 0.4622, 0.2709, 0.4622, 0.2709, 0.4622, 0.2709, 0.4612, 0.2814, 0.4612, 0.2814, 0.0918, 0.1066, 0.09846, 0.09846, 0.09846, 0.09846, 0.0918, 0.1066, 0.08514, 0.1147, 0.0918, 0.1066, 0.0918, 0.1066, 0.08514, 0.1147, 0.08514, 0.1147, 0.08514, 0.1147, 0.0918, 0.1066, 0.0918, 0.1066, 0.451, 0.322, 0.448, 0.332, 0.448, 0.332, 0.451, 0.322, 0.4541, 0.3119, 0.451, 0.322, 0.451, 0.322, 0.4541, 0.3119, 0.4541, 0.3119, 0.4541, 0.3119, 0.451, 0.322, 0.451, 0.322, 0.1228, 0.07847, 0.1309, 0.07181, 0.1309, 0.07181, 0.1228, 0.07847, 0.1147, 0.08514, 0.1228, 0.07847, 0.1228, 0.07847, 0.1147, 0.08514, 0.1147, 0.08514, 0.1147, 0.08514, 0.1228, 0.07847, 0.1228, 0.07847, 0.3019, 0.4571, 0.2918, 0.4602, 0.2918, 0.4602, 0.3019, 0.4571, 0.3119, 0.4541, 0.3019, 0.4571, 0.3019, 0.4571, 0.3119, 0.4541, 0.3119, 0.4541, 0.3119, 0.4541, 0.3019, 0.4571, 0.3019, 0.4571, 0.4331, 0.3598, 0.4282, 0.3691, 0.4282, 0.3691, 0.4331, 0.3598, 0.4381, 0.3505, 0.4331, 0.3598, 0.4331, 0.3598, 0.4381, 0.3505, 0.4381, 0.3505, 0.4381, 0.3505, 0.4331, 0.3598, 0.4331, 0.3598, 0.1587, 0.05696, 0.168, 0.05201, 0.168, 0.05201, 0.1587, 0.05696, 0.1495, 0.06191, 0.1587, 0.05696, 0.1587, 0.05696, 0.1495, 0.06191, 0.1495, 0.06191, 0.1495, 0.06191, 0.1587, 0.05696, 0.1587, 0.05696, 0.4082, 0.3934, 0.4015, 0.4015, 0.4015, 0.4015, 0.4082, 0.3934, 0.4149, 0.3853, 0.4082, 0.3934, 0.4082, 0.3934, 0.4149, 0.3853, 0.4149, 0.3853, 0.4149, 0.3853, 0.4082, 0.3934, 0.4082, 0.3934, 0.1981, 0.04286, 0.2082, 0.03981, 0.2082, 0.03981, 0.1981, 0.04286, 0.1881, 0.04591, 0.1981, 0.04286, 0.1981, 0.04286, 0.1881, 0.04591, 0.1881, 0.04591, 0.1881, 0.04591, 0.1981, 0.04286, 0.1981, 0.04286, 0.178, 0.451, 0.168, 0.448, 0.168, 0.448, 0.178, 0.451, 0.1881, 0.4541, 0.178, 0.451, 0.178, 0.451, 0.1881, 0.4541, 0.1881, 0.4541, 0.1881, 0.4541, 0.178, 0.451, 0.178, 0.451, 0.3772, 0.4215, 0.3691, 0.4282, 0.3691, 0.4282, 0.3772, 0.4215, 0.3853, 0.4149, 0.3772, 0.4215, 0.3772, 0.4215, 0.3853, 0.4149, 0.3853, 0.4149, 0.3853, 0.4149, 0.3772, 0.4215, 0.3772, 0.4215, 0.2395, 0.03672, 0.25, 0.03569, 0.25, 0.03569, 0.2395, 0.03672, 0.2291, 0.03775, 0.2395, 0.03672, 0.2395, 0.03672, 0.2291, 0.03775, 0.2291, 0.03775, 0.2291, 0.03775, 0.2395, 0.03672, 0.2395, 0.03672, 0.1402, 0.4331, 0.1309, 0.4282, 0.1309, 0.4282, 0.1402, 0.4331, 0.1495, 0.4381, 0.1402, 0.4331, 0.1402, 0.4331, 0.1495, 0.4381, 0.1495, 0.4381, 0.1495, 0.4381, 0.1402, 0.4331, 0.1402, 0.4331, 0.3413, 0.443, 0.332, 0.448, 0.332, 0.448, 0.3413, 0.443, 0.3505, 0.4381, 0.3413, 0.443, 0.3413, 0.443, 0.3505, 0.4381, 0.3505, 0.4381, 0.3505, 0.4381, 0.3413, 0.443, 0.3413, 0.443, 0.2814, 0.03878, 0.2918, 0.03981, 0.2918, 0.03981, 0.2814, 0.03878, 0.2709, 0.03775, 0.2814, 0.03878, 0.2814, 0.03878, 0.2709, 0.03775, 0.2709, 0.03775, 0.2709, 0.03775, 0.2814, 0.03878, 0.2814, 0.03878, 0.1066, 0.4082, 0.09846, 0.4015, 0.09846, 0.4015, 0.1066, 0.4082, 0.1147, 0.4149, 0.1066, 0.4082, 0.1066, 0.4082, 0.1147, 0.4149, 0.1147, 0.4149, 0.1147, 0.4149, 0.1066, 0.4082, 0.1066, 0.4082, 0.322, 0.04896, 0.332, 0.05201, 0.332, 0.05201, 0.322, 0.04896, 0.3119, 0.04591, 0.322, 0.04896, 0.322, 0.04896, 0.3119, 0.04591, 0.3119, 0.04591, 0.3119, 0.04591, 0.322, 0.04896, 0.322, 0.04896, 0.07847, 0.3772, 0.07181, 0.3691, 0.07181, 0.3691, 0.07847, 0.3772, 0.08514, 0.3853, 0.07847, 0.3772, 0.07847, 0.3772, 0.08514, 0.3853, 0.08514, 0.3853, 0.08514, 0.3853, 0.07847, 0.3772, 0.07847, 0.3772, 0.3598, 0.06686, 0.3691, 0.07181, 0.3691, 0.07181, 0.3598, 0.06686, 0.3505, 0.06191, 0.3598, 0.06686, 0.3598, 0.06686, 0.3505, 0.06191, 0.3505, 0.06191, 0.3505, 0.06191, 0.3598, 0.06686, 0.3598, 0.06686, 0.05696, 0.3413, 0.05201, 0.332, 0.05201, 0.332, 0.05696, 0.3413, 0.06191, 0.3505, 0.05696, 0.3413, 0.05696, 0.3413, 0.06191, 0.3505, 0.06191, 0.3505, 0.06191, 0.3505, 0.05696, 0.3413, 0.05696, 0.3413, 0.3934, 0.0918, 0.4015, 0.09846, 0.4015, 0.09846, 0.3934, 0.0918, 0.3853, 0.08514, 0.3934, 0.0918, 0.3934, 0.0918, 0.3853, 0.08514, 0.3853, 0.08514, 0.3853, 0.08514, 0.3934, 0.0918, 0.3934, 0.0918, 0.04286, 0.3019, 0.03981, 0.2918, 0.03981, 0.2918, 0.04286, 0.3019, 0.04591, 0.3119, 0.04286, 0.3019, 0.04286, 0.3019, 0.04591, 0.3119, 0.04591, 0.3119, 0.04591, 0.3119, 0.04286, 0.3019, 0.04286, 0.3019, 0.4215, 0.1228, 0.4282, 0.1309, 0.4282, 0.1309, 0.4215, 0.1228, 0.4149, 0.1147, 0.4215, 0.1228, 0.4215, 0.1228, 0.4149, 0.1147, 0.4149, 0.1147, 0.4149, 0.1147, 0.4215, 0.1228, 0.4215, 0.1228, 0.03672, 0.2605, 0.03569, 0.25, 0.03569, 0.25, 0.03672, 0.2605, 0.03775, 0.2709, 0.03672, 0.2605, 0.03672, 0.2605, 0.03775, 0.2709, 0.03775, 0.2709, 0.03775, 0.2709, 0.03672, 0.2605, 0.03672, 0.2605, 0.443, 0.1587, 0.448, 0.168, 0.448, 0.168, 0.443, 0.1587, 0.4381, 0.1495, 0.443, 0.1587, 0.443, 0.1587, 0.4381, 0.1495, 0.4381, 0.1495, 0.4381, 0.1495, 0.443, 0.1587, 0.443, 0.1587, 0.03878, 0.2186, 0.03981, 0.2082, 0.03981, 0.2082, 0.03878, 0.2186, 0.03775, 0.2291, 0.03878, 0.2186, 0.03878, 0.2186, 0.03775, 0.2291, 0.03775, 0.2291, 0.03775, 0.2291, 0.03878, 0.2186, 0.03878, 0.2186, 0.4571, 0.1981, 0.4602, 0.2082, 0.4602, 0.2082, 0.4571, 0.1981, 0.4541, 0.1881, 0.4571, 0.1981, 0.4571, 0.1981, 0.4541, 0.1881, 0.4541, 0.1881, 0.4541, 0.1881, 0.4571, 0.1981, 0.4571, 0.1981, 0.2186, 0.4612, 0.2082, 0.4602, 0.2082, 0.4602, 0.2186, 0.4612, 0.2291, 0.4622, 0.2186, 0.4612, 0.2186, 0.4612, 0.2291, 0.4622, 0.2291, 0.4622, 0.2291, 0.4622, 0.2186, 0.4612, 0.2186, 0.4612, 0.04896, 0.178, 0.05201, 0.168, 0.05201, 0.168, 0.04896, 0.178, 0.04591, 0.1881, 0.04896, 0.178, 0.04896, 0.178, 0.04591, 0.1881, 0.04591, 0.1881, 0.04591, 0.1881, 0.04896, 0.178, 0.04896, 0.178])
me_cylinder_001.materials.append(mat_material_001)
me_cylinder_001.materials.append(mat_material_002)
me_cylinder_001.use_remesh_fix_poles = True
me_cylinder_001.use_remesh_preserve_attributes = False
me_cylinder_001.use_mirror_vertex_groups = False
me_cylinder_001.update()
me_cube_002 = bpy.data.meshes.new('Cube.002')
me_cube_002.from_pydata([(-1.0, -1.0, -1.0), (-1.0, -1.0, 2.818), (-1.0, 1.0, -1.0), (-1.0, 1.0, 2.818), (1.0, -1.0, -1.0), (1.0, -1.0, 2.818), (1.0, 1.0, -1.0), (1.0, 1.0, 2.818)], [], [(0, 1, 3, 2), (2, 3, 7, 6), (6, 7, 5, 4), (4, 5, 1, 0), (2, 6, 4, 0), (7, 3, 1, 5)])
_uv = me_cube_002.uv_layers.new(name='UVMap')
_uv.uv.foreach_set('vector', [0.375, 0.0, 0.625, 0.0, 0.625, 0.25, 0.375, 0.25, 0.375, 0.25, 0.625, 0.25, 0.625, 0.5, 0.375, 0.5, 0.375, 0.5, 0.625, 0.5, 0.625, 0.75, 0.375, 0.75, 0.375, 0.75, 0.625, 0.75, 0.625, 1.0, 0.375, 1.0, 0.125, 0.5, 0.375, 0.5, 0.375, 0.75, 0.125, 0.75, 0.625, 0.5, 0.875, 0.5, 0.875, 0.75, 0.625, 0.75])
me_cube_002.materials.append(mat_material_003)
me_cube_002.use_remesh_fix_poles = True
me_cube_002.use_remesh_preserve_attributes = False
me_cube_002.use_mirror_vertex_groups = False
me_cube_002.update()

# ---- objects
ob_cylinder = bpy.data.objects.new('Cylinder', me_cylinder_001)
ob_cube_001 = bpy.data.objects.new('Cube.001', me_cube_002)

# ---- transforms, parenting, visibility, modifiers, constraints
ob_cylinder.location = (0.0, 0.0, 2.45)
ob_cylinder.rotation_euler = (1.571, 0.0, 0.0)
ob_cylinder.scale = (0.12, 0.12, 0.12)
ob_cylinder.lock_scale = (True, True, True)
ob_cylinder.lineart.crease_threshold = 0.0
ob_cube_001.parent = ob_cylinder
ob_cube_001.matrix_parent_inverse = Matrix(((8.333, 0.0, 0.0, -0.0), (0.0, -3.643e-07, 8.333, -36.06), (0.0, -8.333, -3.643e-07, 1.576e-06), (-0.0, 0.0, -0.0, 1.0)))
ob_cube_001.location = (0.0, 1.136, 4.109)
ob_cube_001.scale = (0.06, 0.06, 0.06)
ob_cube_001.lock_scale = (True, True, True)
ob_cube_001.lineart.crease_threshold = 0.0

# ---- collection membership
col_collection.objects.link(ob_cylinder)
col_collection.objects.link(ob_cube_001)

# ---- scene / render settings (as saved in the file)
scene.frame_start = 1; scene.frame_end = 250; scene.frame_set(4)
scene.render.engine = 'BLENDER_EEVEE_NEXT'
scene.cycles.use_denoising = False
scene.cycles.samples = 128
scene.cycles.sampling_pattern = 'TABULATED_SOBOL'
scene.cycles.use_adaptive_sampling = False
scene.cycles.use_light_tree = False
scene.view_settings.view_transform = 'Filmic'
bpy.context.view_layer.update()

# ---- added for rendering (the .blend has no active camera and no usable light): camera, sun
cam_auto = bpy.data.cameras.new('AutoCamera')
cam_auto.lens = 50.0
cam_auto.sensor_width = 36.0
cam_auto.clip_end = 1000.0
ob_auto_camera = bpy.data.objects.new('AutoCamera', cam_auto)
scene.collection.objects.link(ob_auto_camera)
ob_auto_camera.location = (2.53806, -3.02987, 4.27708)
ob_auto_camera.rotation_euler = (1.09748, -7.21219e-08, 0.694738)
scene.camera = ob_auto_camera
light_auto_sun = bpy.data.lights.new('AutoSun', 'SUN')
light_auto_sun.energy = 3.0
light_auto_sun.angle = 0.0523599
ob_auto_sun = bpy.data.objects.new('AutoSun', light_auto_sun)
scene.collection.objects.link(ob_auto_sun)
ob_auto_sun.rotation_euler = (0.872665, 0.174533, 0.523599)
bpy.context.view_layer.update()
